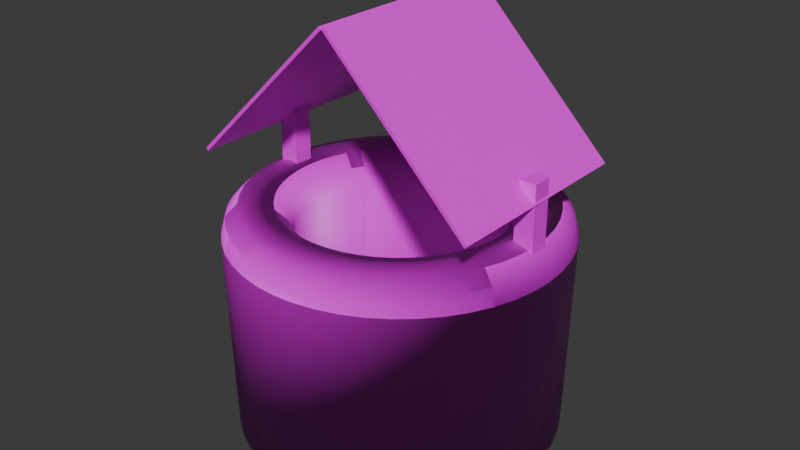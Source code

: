 # Source: well.blend  (saved by Blender 4.1.23; exported with 4.5.12 LTS)
import bpy
from mathutils import Matrix  # noqa: F401  (used for matrix-valued properties, if any)

bpy.ops.wm.read_factory_settings(use_empty=True)
scene = bpy.context.scene
scene.name = 'Scene'

# ---- collections
col_collection = bpy.data.collections.new('Collection'); scene.collection.children.link(col_collection)

# ---- images (referenced by path relative to the original .blend; pixels are not part of the script)
import os
ASSET_DIR = os.environ.get("B2B_ASSET_DIR", "")  # directory of the original .blend (textures are referenced by path, not embedded)
HERE = os.path.dirname(os.path.abspath(__file__))  # packed textures are extracted next to this script under _unpacked/

def load_image(name, relpath, width, height, colorspace="sRGB"):
    """Load a texture the original file referenced (path relative to the .blend, or extracted next to this script)."""
    p = next((c for c in (os.path.join(HERE, relpath), os.path.join(ASSET_DIR, relpath)) if relpath and os.path.exists(c)), "")
    if p:
        img = bpy.data.images.load(p, check_existing=True)
        img.name = name
    else:  # same state as the original file: an image datablock whose file is absent (Cycles renders it pink)
        img = bpy.data.images.new(name, width, height)
        img.source = "FILE"
        img.filepath = "//" + (relpath or name)
    img.colorspace_settings.name = colorspace
    return img
img_bricks091_1k_png_color_png = load_image('Bricks091_1K-PNG_Color.png', 'Bricks091_1K-PNG_Color.png', 1024, 1024, 'sRGB')
img_bricks091_1k_png_normalgl_png = load_image('Bricks091_1K-PNG_NormalGL.png', 'Bricks091_1K-PNG_NormalGL.png', 1024, 1024, 'sRGB')
img_concrete_0003_color_1k_jpg = load_image('concrete_0003_color_1k.jpg', 'concrete_0003_color_1k.jpg', 1024, 1024, 'sRGB')

# ---- materials (node trees are filled in below, after node groups)
mat_material_001 = bpy.data.materials.new('Material.001')
mat_material_001.use_transparent_shadow = False
mat_material_002 = bpy.data.materials.new('Material.002')
mat_material_002.use_transparent_shadow = False

# ---- material node trees
mat_material_001.use_nodes = True; mat_material_001.node_tree.nodes.clear()
_N = mat_material_001.node_tree.nodes; _L = mat_material_001.node_tree.links
n0 = _N.new('ShaderNodeBsdfPrincipled'); n0.name = 'Principled BSDF'; n0.location = (10, 300)
n1 = _N.new('ShaderNodeOutputMaterial'); n1.name = 'Material Output'; n1.location = (300, 300)
n2 = _N.new('ShaderNodeTexImage'); n2.name = 'Image Texture'; n2.location = (-290, 493)
n2.image = img_bricks091_1k_png_color_png
n3 = _N.new('ShaderNodeTexImage'); n3.name = 'Image Texture.001'; n3.location = (-506, 222)
n3.image = img_bricks091_1k_png_normalgl_png
n4 = _N.new('ShaderNodeNormalMap'); n4.name = 'Normal Map'; n4.location = (-192, 190)
_L.new(n0.outputs[0], n1.inputs[0])
_L.new(n2.outputs[0], n0.inputs[0])
_L.new(n3.outputs[0], n4.inputs[1])
_L.new(n4.outputs[0], n0.inputs[5])
n1.is_active_output = True
mat_material_002.use_nodes = True; mat_material_002.node_tree.nodes.clear()
_N = mat_material_002.node_tree.nodes; _L = mat_material_002.node_tree.links
n0 = _N.new('ShaderNodeBsdfPrincipled'); n0.name = 'Principled BSDF'; n0.location = (10, 300)
n1 = _N.new('ShaderNodeOutputMaterial'); n1.name = 'Material Output'; n1.location = (300, 300)
n2 = _N.new('ShaderNodeTexImage'); n2.name = 'Image Texture'; n2.location = (-277, 349)
n2.image = img_concrete_0003_color_1k_jpg
_L.new(n0.outputs[0], n1.inputs[0])
_L.new(n2.outputs[0], n0.inputs[0])
n1.is_active_output = True

# ---- world
world_world = bpy.data.worlds.new('World'); scene.world = world_world
world_world.use_nodes = True; world_world.node_tree.nodes.clear()
_N = world_world.node_tree.nodes; _L = world_world.node_tree.links
n0 = _N.new('ShaderNodeOutputWorld'); n0.name = 'World Output'; n0.location = (300, 300)
n1 = _N.new('ShaderNodeBackground'); n1.name = 'Background'; n1.location = (10, 300)
n1.inputs[0].default_value = (0.05088, 0.05088, 0.05088, 1.0)
_L.new(n1.outputs[0], n0.inputs[0])
n0.is_active_output = True
world_world.color = (0.05088, 0.05088, 0.05088)
world_world.use_sun_shadow = False
world_world.sun_shadow_jitter_overblur = 0.0

# ---- meshes
me_torus = bpy.data.meshes.new('Torus')
me_torus.from_pydata([(1.25, 0.0, 1.443), (1.217, 0.0, 1.568), (1.125, 0.0, 1.66), (1.0, 0.0, 1.693), (0.875, 0.0, 1.66), (0.7835, 0.0, 1.568), (0.75, 0.0, 1.443), (0.7835, 0.0, -0.07458), (0.875, 0.0, -0.07458), (1.0, 0.0, -0.07458), (1.125, 0.0, -0.07458), (1.217, 0.0, -0.07458), (1.239, 0.1632, 1.443), (1.206, 0.1588, 1.568), (1.115, 0.1468, 1.66), (0.9914, 0.1305, 1.693), (0.8675, 0.1142, 1.66), (0.7768, 0.1023, 1.568), (0.7436, 0.09789, 1.443), (0.7768, 0.1023, -0.07458), (0.8675, 0.1142, -0.07458), (0.9914, 0.1305, -0.07458), (1.115, 0.1468, -0.07458), (1.206, 0.1588, -0.07458), (1.207, 0.3235, 1.443), (1.175, 0.3149, 1.568), (1.087, 0.2912, 1.66), (0.9659, 0.2588, 1.693), (0.8452, 0.2265, 1.66), (0.7568, 0.2028, 1.568), (0.7244, 0.1941, 1.443), (0.7568, 0.2028, -0.07458), (0.8452, 0.2265, -0.07458), (0.9659, 0.2588, -0.07458), (1.087, 0.2912, -0.07458), (1.175, 0.3149, -0.07458), (1.155, 0.4784, 1.443), (1.124, 0.4655, 1.568), (1.039, 0.4305, 1.66), (0.9239, 0.3827, 1.693), (0.8084, 0.3348, 1.66), (0.7239, 0.2998, 1.568), (0.6929, 0.287, 1.443), (0.7239, 0.2998, -0.07458), (0.8084, 0.3348, -0.07458), (0.9239, 0.3827, -0.07458), (1.039, 0.4305, -0.07458), (1.124, 0.4655, -0.07458), (1.083, 0.625, 1.443), (1.054, 0.6083, 1.568), (0.9743, 0.5625, 1.66), (0.866, 0.5, 1.693), (0.7578, 0.4375, 1.66), (0.6785, 0.3917, 1.568), (0.6495, 0.375, 1.443), (0.6785, 0.3917, -0.07458), (0.7578, 0.4375, -0.07458), (0.866, 0.5, -0.07458), (0.9743, 0.5625, -0.07458), (1.054, 0.6083, -0.07458), (0.9917, 0.761, 1.443), (0.9651, 0.7406, 1.568), (0.8925, 0.6849, 1.66), (0.7934, 0.6088, 1.693), (0.6942, 0.5327, 1.66), (0.6216, 0.477, 1.568), (0.595, 0.4566, 1.443), (0.6216, 0.477, -0.07458), (0.6942, 0.5327, -0.07458), (0.7934, 0.6088, -0.07458), (0.8925, 0.6849, -0.07458), (0.9651, 0.7406, -0.07458), (0.8839, 0.8839, 1.443), (0.8602, 0.8602, 1.568), (0.7955, 0.7955, 1.66), (0.7071, 0.7071, 1.693), (0.6187, 0.6187, 1.66), (0.554, 0.554, 1.568), (0.5303, 0.5303, 1.443), (0.554, 0.554, -0.07458), (0.6187, 0.6187, -0.07458), (0.7071, 0.7071, -0.07458), (0.7955, 0.7955, -0.07458), (0.8602, 0.8602, -0.07458), (0.761, 0.9917, 1.443), (0.7406, 0.9651, 1.568), (0.6849, 0.8925, 1.66), (0.6088, 0.7934, 1.693), (0.5327, 0.6942, 1.66), (0.477, 0.6216, 1.568), (0.4566, 0.595, 1.443), (0.477, 0.6216, -0.07458), (0.5327, 0.6942, -0.07458), (0.6088, 0.7934, -0.07458), (0.6849, 0.8925, -0.07458), (0.7406, 0.9651, -0.07458), (0.625, 1.083, 1.443), (0.6083, 1.054, 1.568), (0.5625, 0.9743, 1.66), (0.5, 0.866, 1.693), (0.4375, 0.7578, 1.66), (0.3917, 0.6785, 1.568), (0.375, 0.6495, 1.443), (0.3917, 0.6785, -0.07458), (0.4375, 0.7578, -0.07458), (0.5, 0.866, -0.07458), (0.5625, 0.9743, -0.07458), (0.6083, 1.054, -0.07458), (0.4784, 1.155, 1.443), (0.4655, 1.124, 1.568), (0.4305, 1.039, 1.66), (0.3827, 0.9239, 1.693), (0.3348, 0.8084, 1.66), (0.2998, 0.7239, 1.568), (0.287, 0.6929, 1.443), (0.2998, 0.7239, -0.07458), (0.3348, 0.8084, -0.07458), (0.3827, 0.9239, -0.07458), (0.4305, 1.039, -0.07458), (0.4655, 1.124, -0.07458), (0.3235, 1.207, 1.443), (0.3149, 1.175, 1.568), (0.2912, 1.087, 1.66), (0.2588, 0.9659, 1.693), (0.2265, 0.8452, 1.66), (0.2028, 0.7568, 1.568), (0.1941, 0.7244, 1.443), (0.2028, 0.7568, -0.07458), (0.2265, 0.8452, -0.07458), (0.2588, 0.9659, -0.07458), (0.2912, 1.087, -0.07458), (0.3149, 1.175, -0.07458), (0.1632, 1.239, 1.443), (0.1588, 1.206, 1.568), (0.1468, 1.115, 1.66), (0.1305, 0.9914, 1.693), (0.1142, 0.8675, 1.66), (0.1023, 0.7768, 1.568), (0.09789, 0.7436, 1.443), (0.1023, 0.7768, -0.07458), (0.1142, 0.8675, -0.07458), (0.1305, 0.9914, -0.07458), (0.1468, 1.115, -0.07458), (0.1588, 1.206, -0.07458), (9.437e-08, 1.25, 1.443), (9.184e-08, 1.217, 1.568), (8.494e-08, 1.125, 1.66), (7.55e-08, 1.0, 1.693), (6.606e-08, 0.875, 1.66), (5.915e-08, 0.7835, 1.568), (5.662e-08, 0.75, 1.443), (5.915e-08, 0.7835, -0.07458), (6.606e-08, 0.875, -0.07458), (7.55e-08, 1.0, -0.07458), (8.494e-08, 1.125, -0.07458), (9.184e-08, 1.217, -0.07458), (-0.1632, 1.239, 1.443), (-0.1588, 1.206, 1.568), (-0.1468, 1.115, 1.66), (-0.1305, 0.9914, 1.693), (-0.1142, 0.8675, 1.66), (-0.1023, 0.7768, 1.568), (-0.09789, 0.7436, 1.443), (-0.1023, 0.7768, -0.07458), (-0.1142, 0.8675, -0.07458), (-0.1305, 0.9914, -0.07458), (-0.1468, 1.115, -0.07458), (-0.1588, 1.206, -0.07458), (-0.3235, 1.207, 1.443), (-0.3149, 1.175, 1.568), (-0.2912, 1.087, 1.66), (-0.2588, 0.9659, 1.693), (-0.2265, 0.8452, 1.66), (-0.2028, 0.7568, 1.568), (-0.1941, 0.7244, 1.443), (-0.2028, 0.7568, -0.07458), (-0.2265, 0.8452, -0.07458), (-0.2588, 0.9659, -0.07458), (-0.2912, 1.087, -0.07458), (-0.3149, 1.175, -0.07458), (-0.4784, 1.155, 1.443), (-0.4655, 1.124, 1.568), (-0.4305, 1.039, 1.66), (-0.3827, 0.9239, 1.693), (-0.3348, 0.8084, 1.66), (-0.2998, 0.7239, 1.568), (-0.287, 0.6929, 1.443), (-0.2998, 0.7239, -0.07458), (-0.3348, 0.8084, -0.07458), (-0.3827, 0.9239, -0.07458), (-0.4305, 1.039, -0.07458), (-0.4655, 1.124, -0.07458), (-0.625, 1.083, 1.443), (-0.6083, 1.054, 1.568), (-0.5625, 0.9743, 1.66), (-0.5, 0.866, 1.693), (-0.4375, 0.7578, 1.66), (-0.3917, 0.6785, 1.568), (-0.375, 0.6495, 1.443), (-0.3917, 0.6785, -0.07458), (-0.4375, 0.7578, -0.07458), (-0.5, 0.866, -0.07458), (-0.5625, 0.9743, -0.07458), (-0.6083, 1.054, -0.07458), (-0.761, 0.9917, 1.443), (-0.7406, 0.9651, 1.568), (-0.6849, 0.8925, 1.66), (-0.6088, 0.7934, 1.693), (-0.5327, 0.6942, 1.66), (-0.477, 0.6216, 1.568), (-0.4566, 0.595, 1.443), (-0.477, 0.6216, -0.07458), (-0.5327, 0.6942, -0.07458), (-0.6088, 0.7934, -0.07458), (-0.6849, 0.8925, -0.07458), (-0.7406, 0.9651, -0.07458), (-0.8839, 0.8839, 1.443), (-0.8602, 0.8602, 1.568), (-0.7955, 0.7955, 1.66), (-0.7071, 0.7071, 1.693), (-0.6187, 0.6187, 1.66), (-0.554, 0.554, 1.568), (-0.5303, 0.5303, 1.443), (-0.554, 0.554, -0.07458), (-0.6187, 0.6187, -0.07458), (-0.7071, 0.7071, -0.07458), (-0.7955, 0.7955, -0.07458), (-0.8602, 0.8602, -0.07458), (-0.9917, 0.761, 1.443), (-0.9651, 0.7406, 1.568), (-0.8925, 0.6849, 1.66), (-0.7934, 0.6088, 1.693), (-0.6942, 0.5327, 1.66), (-0.6216, 0.477, 1.568), (-0.595, 0.4566, 1.443), (-0.6216, 0.477, -0.07458), (-0.6942, 0.5327, -0.07458), (-0.7934, 0.6088, -0.07458), (-0.8925, 0.6849, -0.07458), (-0.9651, 0.7406, -0.07458), (-1.083, 0.625, 1.443), (-1.054, 0.6083, 1.568), (-0.9743, 0.5625, 1.66), (-0.866, 0.5, 1.693), (-0.7578, 0.4375, 1.66), (-0.6785, 0.3917, 1.568), (-0.6495, 0.375, 1.443), (-0.6785, 0.3917, -0.07458), (-0.7578, 0.4375, -0.07458), (-0.866, 0.5, -0.07458), (-0.9743, 0.5625, -0.07458), (-1.054, 0.6083, -0.07458), (-1.155, 0.4784, 1.443), (-1.124, 0.4655, 1.568), (-1.039, 0.4305, 1.66), (-0.9239, 0.3827, 1.693), (-0.8084, 0.3348, 1.66), (-0.7239, 0.2998, 1.568), (-0.6929, 0.287, 1.443), (-0.7239, 0.2998, -0.07458), (-0.8084, 0.3348, -0.07458), (-0.9239, 0.3827, -0.07458), (-1.039, 0.4305, -0.07458), (-1.124, 0.4655, -0.07458), (-1.207, 0.3235, 1.443), (-1.175, 0.3149, 1.568), (-1.087, 0.2912, 1.66), (-0.9659, 0.2588, 1.693), (-0.8452, 0.2265, 1.66), (-0.7568, 0.2028, 1.568), (-0.7244, 0.1941, 1.443), (-0.7568, 0.2028, -0.07458), (-0.8452, 0.2265, -0.07458), (-0.9659, 0.2588, -0.07458), (-1.087, 0.2912, -0.07458), (-1.175, 0.3149, -0.07458), (-1.239, 0.1632, 1.443), (-1.206, 0.1588, 1.568), (-1.115, 0.1468, 1.66), (-0.9914, 0.1305, 1.693), (-0.8675, 0.1142, 1.66), (-0.7768, 0.1023, 1.568), (-0.7436, 0.09789, 1.443), (-0.7768, 0.1023, -0.07458), (-0.8675, 0.1142, -0.07458), (-0.9914, 0.1305, -0.07458), (-1.115, 0.1468, -0.07458), (-1.206, 0.1588, -0.07458), (-1.25, 1.093e-07, 1.443), (-1.217, 1.064e-07, 1.568), (-1.125, 9.835e-08, 1.66), (-1.0, 8.742e-08, 1.693), (-0.875, 7.649e-08, 1.66), (-0.7835, 6.85e-08, 1.568), (-0.75, 6.557e-08, 1.443), (-0.7835, 6.85e-08, -0.07458), (-0.875, 7.649e-08, -0.07458), (-1.0, 8.742e-08, -0.07458), (-1.125, 9.835e-08, -0.07458), (-1.217, 1.064e-07, -0.07458), (-1.239, -0.1632, 1.443), (-1.206, -0.1588, 1.568), (-1.115, -0.1468, 1.66), (-0.9914, -0.1305, 1.693), (-0.8675, -0.1142, 1.66), (-0.7768, -0.1023, 1.568), (-0.7436, -0.09789, 1.443), (-0.7768, -0.1023, -0.07458), (-0.8675, -0.1142, -0.07458), (-0.9914, -0.1305, -0.07458), (-1.115, -0.1468, -0.07458), (-1.206, -0.1588, -0.07458), (-1.207, -0.3235, 1.443), (-1.175, -0.3149, 1.568), (-1.087, -0.2912, 1.66), (-0.9659, -0.2588, 1.693), (-0.8452, -0.2265, 1.66), (-0.7568, -0.2028, 1.568), (-0.7244, -0.1941, 1.443), (-0.7568, -0.2028, -0.07458), (-0.8452, -0.2265, -0.07458), (-0.9659, -0.2588, -0.07458), (-1.087, -0.2912, -0.07458), (-1.175, -0.3149, -0.07458), (-1.155, -0.4784, 1.443), (-1.124, -0.4655, 1.568), (-1.039, -0.4305, 1.66), (-0.9239, -0.3827, 1.693), (-0.8084, -0.3348, 1.66), (-0.7239, -0.2998, 1.568), (-0.6929, -0.287, 1.443), (-0.7239, -0.2998, -0.07458), (-0.8084, -0.3348, -0.07458), (-0.9239, -0.3827, -0.07458), (-1.039, -0.4305, -0.07458), (-1.124, -0.4655, -0.07458), (-1.083, -0.625, 1.443), (-1.054, -0.6083, 1.568), (-0.9743, -0.5625, 1.66), (-0.866, -0.5, 1.693), (-0.7578, -0.4375, 1.66), (-0.6785, -0.3917, 1.568), (-0.6495, -0.375, 1.443), (-0.6785, -0.3917, -0.07458), (-0.7578, -0.4375, -0.07458), (-0.866, -0.5, -0.07458), (-0.9743, -0.5625, -0.07458), (-1.054, -0.6083, -0.07458), (-0.9917, -0.761, 1.443), (-0.9651, -0.7406, 1.568), (-0.8925, -0.6849, 1.66), (-0.7934, -0.6088, 1.693), (-0.6942, -0.5327, 1.66), (-0.6216, -0.477, 1.568), (-0.595, -0.4566, 1.443), (-0.6216, -0.477, -0.07458), (-0.6942, -0.5327, -0.07458), (-0.7934, -0.6088, -0.07458), (-0.8925, -0.6849, -0.07458), (-0.9651, -0.7406, -0.07458), (-0.8839, -0.8839, 1.443), (-0.8602, -0.8602, 1.568), (-0.7955, -0.7955, 1.66), (-0.7071, -0.7071, 1.693), (-0.6187, -0.6187, 1.66), (-0.554, -0.554, 1.568), (-0.5303, -0.5303, 1.443), (-0.554, -0.554, -0.07458), (-0.6187, -0.6187, -0.07458), (-0.7071, -0.7071, -0.07458), (-0.7955, -0.7955, -0.07458), (-0.8602, -0.8602, -0.07458), (-0.761, -0.9917, 1.443), (-0.7406, -0.9651, 1.568), (-0.6849, -0.8925, 1.66), (-0.6088, -0.7934, 1.693), (-0.5327, -0.6942, 1.66), (-0.477, -0.6216, 1.568), (-0.4566, -0.595, 1.443), (-0.477, -0.6216, -0.07458), (-0.5327, -0.6942, -0.07458), (-0.6088, -0.7934, -0.07458), (-0.6849, -0.8925, -0.07458), (-0.7406, -0.9651, -0.07458), (-0.625, -1.083, 1.443), (-0.6083, -1.054, 1.568), (-0.5625, -0.9743, 1.66), (-0.5, -0.866, 1.693), (-0.4375, -0.7578, 1.66), (-0.3917, -0.6785, 1.568), (-0.375, -0.6495, 1.443), (-0.3917, -0.6785, -0.07458), (-0.4375, -0.7578, -0.07458), (-0.5, -0.866, -0.07458), (-0.5625, -0.9743, -0.07458), (-0.6083, -1.054, -0.07458), (-0.4784, -1.155, 1.443), (-0.4655, -1.124, 1.568), (-0.4305, -1.039, 1.66), (-0.3827, -0.9239, 1.693), (-0.3348, -0.8084, 1.66), (-0.2998, -0.7239, 1.568), (-0.287, -0.6929, 1.443), (-0.2998, -0.7239, -0.07458), (-0.3348, -0.8084, -0.07458), (-0.3827, -0.9239, -0.07458), (-0.4305, -1.039, -0.07458), (-0.4655, -1.124, -0.07458), (-0.3235, -1.207, 1.443), (-0.3149, -1.175, 1.568), (-0.2912, -1.087, 1.66), (-0.2588, -0.9659, 1.693), (-0.2265, -0.8452, 1.66), (-0.2028, -0.7568, 1.568), (-0.1941, -0.7244, 1.443), (-0.2028, -0.7568, -0.07458), (-0.2265, -0.8452, -0.07458), (-0.2588, -0.9659, -0.07458), (-0.2912, -1.087, -0.07458), (-0.3149, -1.175, -0.07458), (-0.1632, -1.239, 1.443), (-0.1588, -1.206, 1.568), (-0.1468, -1.115, 1.66), (-0.1305, -0.9914, 1.693), (-0.1142, -0.8675, 1.66), (-0.1023, -0.7768, 1.568), (-0.0979, -0.7436, 1.443), (-0.1023, -0.7768, -0.07458), (-0.1142, -0.8675, -0.07458), (-0.1305, -0.9914, -0.07458), (-0.1468, -1.115, -0.07458), (-0.1588, -1.206, -0.07458), (9.437e-08, -1.25, 1.443), (9.184e-08, -1.217, 1.568), (8.494e-08, -1.125, 1.66), (7.55e-08, -1.0, 1.693), (6.606e-08, -0.875, 1.66), (5.915e-08, -0.7835, 1.568), (5.662e-08, -0.75, 1.443), (5.915e-08, -0.7835, -0.07458), (6.606e-08, -0.875, -0.07458), (7.55e-08, -1.0, -0.07458), (8.494e-08, -1.125, -0.07458), (9.184e-08, -1.217, -0.07458), (0.1632, -1.239, 1.443), (0.1588, -1.206, 1.568), (0.1468, -1.115, 1.66), (0.1305, -0.9914, 1.693), (0.1142, -0.8675, 1.66), (0.1023, -0.7768, 1.568), (0.09789, -0.7436, 1.443), (0.1023, -0.7768, -0.07458), (0.1142, -0.8675, -0.07458), (0.1305, -0.9914, -0.07458), (0.1468, -1.115, -0.07458), (0.1588, -1.206, -0.07458), (0.3235, -1.207, 1.443), (0.3149, -1.175, 1.568), (0.2912, -1.087, 1.66), (0.2588, -0.9659, 1.693), (0.2265, -0.8452, 1.66), (0.2028, -0.7568, 1.568), (0.1941, -0.7244, 1.443), (0.2028, -0.7568, -0.07458), (0.2265, -0.8452, -0.07458), (0.2588, -0.9659, -0.07458), (0.2912, -1.087, -0.07458), (0.3149, -1.175, -0.07458), (0.4784, -1.155, 1.443), (0.4655, -1.124, 1.568), (0.4305, -1.039, 1.66), (0.3827, -0.9239, 1.693), (0.3348, -0.8084, 1.66), (0.2998, -0.7239, 1.568), (0.287, -0.6929, 1.443), (0.2998, -0.7239, -0.07458), (0.3348, -0.8084, -0.07458), (0.3827, -0.9239, -0.07458), (0.4305, -1.039, -0.07458), (0.4655, -1.124, -0.07458), (0.625, -1.083, 1.443), (0.6083, -1.054, 1.568), (0.5625, -0.9743, 1.66), (0.5, -0.866, 1.693), (0.4375, -0.7578, 1.66), (0.3917, -0.6785, 1.568), (0.375, -0.6495, 1.443), (0.3917, -0.6785, -0.07458), (0.4375, -0.7578, -0.07458), (0.5, -0.866, -0.07458), (0.5625, -0.9743, -0.07458), (0.6083, -1.054, -0.07458), (0.761, -0.9917, 1.443), (0.7406, -0.9651, 1.568), (0.6849, -0.8925, 1.66), (0.6088, -0.7934, 1.693), (0.5327, -0.6942, 1.66), (0.477, -0.6216, 1.568), (0.4566, -0.595, 1.443), (0.477, -0.6216, -0.07458), (0.5327, -0.6942, -0.07458), (0.6088, -0.7934, -0.07458), (0.6849, -0.8925, -0.07458), (0.7406, -0.9651, -0.07458), (0.8839, -0.8839, 1.443), (0.8602, -0.8602, 1.568), (0.7955, -0.7955, 1.66), (0.7071, -0.7071, 1.693), (0.6187, -0.6187, 1.66), (0.554, -0.554, 1.568), (0.5303, -0.5303, 1.443), (0.554, -0.554, -0.07458), (0.6187, -0.6187, -0.07458), (0.7071, -0.7071, -0.07458), (0.7955, -0.7955, -0.07458), (0.8602, -0.8602, -0.07458), (0.9917, -0.761, 1.443), (0.9651, -0.7406, 1.568), (0.8925, -0.6849, 1.66), (0.7934, -0.6088, 1.693), (0.6942, -0.5327, 1.66), (0.6216, -0.477, 1.568), (0.595, -0.4566, 1.443), (0.6216, -0.477, -0.07458), (0.6942, -0.5327, -0.07458), (0.7934, -0.6088, -0.07458), (0.8925, -0.6849, -0.07458), (0.9651, -0.7406, -0.07458), (1.083, -0.625, 1.443), (1.054, -0.6083, 1.568), (0.9743, -0.5625, 1.66), (0.866, -0.5, 1.693), (0.7578, -0.4375, 1.66), (0.6785, -0.3917, 1.568), (0.6495, -0.375, 1.443), (0.6785, -0.3917, -0.07458), (0.7578, -0.4375, -0.07458), (0.866, -0.5, -0.07458), (0.9743, -0.5625, -0.07458), (1.054, -0.6083, -0.07458), (1.155, -0.4784, 1.443), (1.124, -0.4655, 1.568), (1.039, -0.4305, 1.66), (0.9239, -0.3827, 1.693), (0.8084, -0.3348, 1.66), (0.7239, -0.2998, 1.568), (0.6929, -0.287, 1.443), (0.7239, -0.2998, -0.07458), (0.8084, -0.3348, -0.07458), (0.9239, -0.3827, -0.07458), (1.039, -0.4305, -0.07458), (1.124, -0.4655, -0.07458), (1.207, -0.3235, 1.443), (1.175, -0.3149, 1.568), (1.087, -0.2912, 1.66), (0.9659, -0.2588, 1.693), (0.8452, -0.2265, 1.66), (0.7568, -0.2028, 1.568), (0.7244, -0.1941, 1.443), (0.7568, -0.2028, -0.07458), (0.8452, -0.2265, -0.07458), (0.9659, -0.2588, -0.07458), (1.087, -0.2912, -0.07458), (1.175, -0.3149, -0.07458), (1.239, -0.1632, 1.443), (1.206, -0.1588, 1.568), (1.115, -0.1468, 1.66), (0.9914, -0.1305, 1.693), (0.8675, -0.1142, 1.66), (0.7768, -0.1023, 1.568), (0.7436, -0.09789, 1.443), (0.7768, -0.1023, -0.07458), (0.8675, -0.1142, -0.07458), (0.9914, -0.1305, -0.07458), (1.115, -0.1468, -0.07458), (1.206, -0.1588, -0.07458), (1.052e-09, 1.131, 0.3324), (-0.2206, 1.109, 0.3324), (-0.4327, 1.045, 0.3324), (-0.6282, 0.9402, 0.3324), (-0.7996, 0.7996, 0.3324), (-0.9402, 0.6282, 0.3324), (-1.045, 0.4327, 0.3324), (-1.109, 0.2206, 0.3324), (-1.131, -3.156e-09, 0.3324), (-1.109, -0.2206, 0.3324), (-1.045, -0.4327, 0.3324), (-0.9402, -0.6282, 0.3324), (-0.7996, -0.7996, 0.3324), (-0.6282, -0.9402, 0.3324), (-0.4327, -1.045, 0.3324), (-0.2206, -1.109, 0.3324), (1.052e-09, -1.131, 0.3324), (0.2206, -1.109, 0.3324), (0.4327, -1.045, 0.3324), (0.6282, -0.9402, 0.3324), (0.7996, -0.7996, 0.3324), (0.9402, -0.6282, 0.3324), (1.045, -0.4327, 0.3324), (1.109, -0.2206, 0.3324), (1.131, -3.156e-09, 0.3324), (1.109, 0.2206, 0.3324), (1.045, 0.4327, 0.3324), (0.9402, 0.6282, 0.3324), (0.7996, 0.7996, 0.3324), (0.6282, 0.9402, 0.3324), (0.4327, 1.045, 0.3324), (0.2206, 1.109, 0.3324)], [], [(0, 12, 13, 1), (1, 13, 14, 2), (2, 14, 15, 3), (3, 15, 16, 4), (4, 16, 17, 5), (5, 17, 18, 6), (6, 18, 19, 7), (7, 19, 20, 8), (8, 20, 21, 9), (9, 21, 22, 10), (10, 22, 23, 11), (11, 23, 12, 0), (12, 24, 25, 13), (13, 25, 26, 14), (14, 26, 27, 15), (15, 27, 28, 16), (16, 28, 29, 17), (17, 29, 30, 18), (18, 30, 31, 19), (19, 31, 32, 20), (20, 32, 33, 21), (21, 33, 34, 22), (22, 34, 35, 23), (23, 35, 24, 12), (24, 36, 37, 25), (25, 37, 38, 26), (26, 38, 39, 27), (27, 39, 40, 28), (28, 40, 41, 29), (29, 41, 42, 30), (30, 42, 43, 31), (31, 43, 44, 32), (32, 44, 45, 33), (33, 45, 46, 34), (34, 46, 47, 35), (35, 47, 36, 24), (36, 48, 49, 37), (37, 49, 50, 38), (38, 50, 51, 39), (39, 51, 52, 40), (40, 52, 53, 41), (41, 53, 54, 42), (42, 54, 55, 43), (43, 55, 56, 44), (44, 56, 57, 45), (45, 57, 58, 46), (46, 58, 59, 47), (47, 59, 48, 36), (48, 60, 61, 49), (49, 61, 62, 50), (50, 62, 63, 51), (51, 63, 64, 52), (52, 64, 65, 53), (53, 65, 66, 54), (54, 66, 67, 55), (55, 67, 68, 56), (56, 68, 69, 57), (57, 69, 70, 58), (58, 70, 71, 59), (59, 71, 60, 48), (60, 72, 73, 61), (61, 73, 74, 62), (62, 74, 75, 63), (63, 75, 76, 64), (64, 76, 77, 65), (65, 77, 78, 66), (66, 78, 79, 67), (67, 79, 80, 68), (68, 80, 81, 69), (69, 81, 82, 70), (70, 82, 83, 71), (71, 83, 72, 60), (72, 84, 85, 73), (73, 85, 86, 74), (74, 86, 87, 75), (75, 87, 88, 76), (76, 88, 89, 77), (77, 89, 90, 78), (78, 90, 91, 79), (79, 91, 92, 80), (80, 92, 93, 81), (81, 93, 94, 82), (82, 94, 95, 83), (83, 95, 84, 72), (84, 96, 97, 85), (85, 97, 98, 86), (86, 98, 99, 87), (87, 99, 100, 88), (88, 100, 101, 89), (89, 101, 102, 90), (90, 102, 103, 91), (91, 103, 104, 92), (92, 104, 105, 93), (93, 105, 106, 94), (94, 106, 107, 95), (95, 107, 96, 84), (96, 108, 109, 97), (97, 109, 110, 98), (98, 110, 111, 99), (99, 111, 112, 100), (100, 112, 113, 101), (101, 113, 114, 102), (102, 114, 115, 103), (103, 115, 116, 104), (104, 116, 117, 105), (105, 117, 118, 106), (106, 118, 119, 107), (107, 119, 108, 96), (108, 120, 121, 109), (109, 121, 122, 110), (110, 122, 123, 111), (111, 123, 124, 112), (112, 124, 125, 113), (113, 125, 126, 114), (114, 126, 127, 115), (115, 127, 128, 116), (116, 128, 129, 117), (117, 129, 130, 118), (118, 130, 131, 119), (119, 131, 120, 108), (120, 132, 133, 121), (121, 133, 134, 122), (122, 134, 135, 123), (123, 135, 136, 124), (124, 136, 137, 125), (125, 137, 138, 126), (126, 138, 139, 127), (127, 139, 140, 128), (128, 140, 141, 129), (129, 141, 142, 130), (130, 142, 143, 131), (131, 143, 132, 120), (132, 144, 145, 133), (133, 145, 146, 134), (134, 146, 147, 135), (135, 147, 148, 136), (136, 148, 149, 137), (137, 149, 150, 138), (138, 150, 151, 139), (139, 151, 152, 140), (140, 152, 153, 141), (141, 153, 154, 142), (142, 154, 155, 143), (143, 155, 144, 132), (144, 156, 157, 145), (145, 157, 158, 146), (146, 158, 159, 147), (147, 159, 160, 148), (148, 160, 161, 149), (149, 161, 162, 150), (150, 162, 163, 151), (151, 163, 164, 152), (152, 164, 165, 153), (153, 165, 166, 154), (154, 166, 167, 155), (155, 167, 156, 144), (156, 168, 169, 157), (157, 169, 170, 158), (158, 170, 171, 159), (159, 171, 172, 160), (160, 172, 173, 161), (161, 173, 174, 162), (162, 174, 175, 163), (163, 175, 176, 164), (164, 176, 177, 165), (165, 177, 178, 166), (166, 178, 179, 167), (167, 179, 168, 156), (168, 180, 181, 169), (169, 181, 182, 170), (170, 182, 183, 171), (171, 183, 184, 172), (172, 184, 185, 173), (173, 185, 186, 174), (174, 186, 187, 175), (175, 187, 188, 176), (176, 188, 189, 177), (177, 189, 190, 178), (178, 190, 191, 179), (179, 191, 180, 168), (180, 192, 193, 181), (181, 193, 194, 182), (182, 194, 195, 183), (183, 195, 196, 184), (184, 196, 197, 185), (185, 197, 198, 186), (186, 198, 199, 187), (187, 199, 200, 188), (188, 200, 201, 189), (189, 201, 202, 190), (190, 202, 203, 191), (191, 203, 192, 180), (192, 204, 205, 193), (193, 205, 206, 194), (194, 206, 207, 195), (195, 207, 208, 196), (196, 208, 209, 197), (197, 209, 210, 198), (198, 210, 211, 199), (199, 211, 212, 200), (200, 212, 213, 201), (201, 213, 214, 202), (202, 214, 215, 203), (203, 215, 204, 192), (204, 216, 217, 205), (205, 217, 218, 206), (206, 218, 219, 207), (207, 219, 220, 208), (208, 220, 221, 209), (209, 221, 222, 210), (210, 222, 223, 211), (211, 223, 224, 212), (212, 224, 225, 213), (213, 225, 226, 214), (214, 226, 227, 215), (215, 227, 216, 204), (216, 228, 229, 217), (217, 229, 230, 218), (218, 230, 231, 219), (219, 231, 232, 220), (220, 232, 233, 221), (221, 233, 234, 222), (222, 234, 235, 223), (223, 235, 236, 224), (224, 236, 237, 225), (225, 237, 238, 226), (226, 238, 239, 227), (227, 239, 228, 216), (228, 240, 241, 229), (229, 241, 242, 230), (230, 242, 243, 231), (231, 243, 244, 232), (232, 244, 245, 233), (233, 245, 246, 234), (234, 246, 247, 235), (235, 247, 248, 236), (236, 248, 249, 237), (237, 249, 250, 238), (238, 250, 251, 239), (239, 251, 240, 228), (240, 252, 253, 241), (241, 253, 254, 242), (242, 254, 255, 243), (243, 255, 256, 244), (244, 256, 257, 245), (245, 257, 258, 246), (246, 258, 259, 247), (247, 259, 260, 248), (248, 260, 261, 249), (249, 261, 262, 250), (250, 262, 263, 251), (251, 263, 252, 240), (252, 264, 265, 253), (253, 265, 266, 254), (254, 266, 267, 255), (255, 267, 268, 256), (256, 268, 269, 257), (257, 269, 270, 258), (258, 270, 271, 259), (259, 271, 272, 260), (260, 272, 273, 261), (261, 273, 274, 262), (262, 274, 275, 263), (263, 275, 264, 252), (264, 276, 277, 265), (265, 277, 278, 266), (266, 278, 279, 267), (267, 279, 280, 268), (268, 280, 281, 269), (269, 281, 282, 270), (270, 282, 283, 271), (271, 283, 284, 272), (272, 284, 285, 273), (273, 285, 286, 274), (274, 286, 287, 275), (275, 287, 276, 264), (276, 288, 289, 277), (277, 289, 290, 278), (278, 290, 291, 279), (279, 291, 292, 280), (280, 292, 293, 281), (281, 293, 294, 282), (282, 294, 295, 283), (283, 295, 296, 284), (284, 296, 297, 285), (285, 297, 298, 286), (286, 298, 299, 287), (287, 299, 288, 276), (288, 300, 301, 289), (289, 301, 302, 290), (290, 302, 303, 291), (291, 303, 304, 292), (292, 304, 305, 293), (293, 305, 306, 294), (294, 306, 307, 295), (295, 307, 308, 296), (296, 308, 309, 297), (297, 309, 310, 298), (298, 310, 311, 299), (299, 311, 300, 288), (300, 312, 313, 301), (301, 313, 314, 302), (302, 314, 315, 303), (303, 315, 316, 304), (304, 316, 317, 305), (305, 317, 318, 306), (306, 318, 319, 307), (307, 319, 320, 308), (308, 320, 321, 309), (309, 321, 322, 310), (310, 322, 323, 311), (311, 323, 312, 300), (312, 324, 325, 313), (313, 325, 326, 314), (314, 326, 327, 315), (315, 327, 328, 316), (316, 328, 329, 317), (317, 329, 330, 318), (318, 330, 331, 319), (319, 331, 332, 320), (320, 332, 333, 321), (321, 333, 334, 322), (322, 334, 335, 323), (323, 335, 324, 312), (324, 336, 337, 325), (325, 337, 338, 326), (326, 338, 339, 327), (327, 339, 340, 328), (328, 340, 341, 329), (329, 341, 342, 330), (330, 342, 343, 331), (331, 343, 344, 332), (332, 344, 345, 333), (333, 345, 346, 334), (334, 346, 347, 335), (335, 347, 336, 324), (336, 348, 349, 337), (337, 349, 350, 338), (338, 350, 351, 339), (339, 351, 352, 340), (340, 352, 353, 341), (341, 353, 354, 342), (342, 354, 355, 343), (343, 355, 356, 344), (344, 356, 357, 345), (345, 357, 358, 346), (346, 358, 359, 347), (347, 359, 348, 336), (348, 360, 361, 349), (349, 361, 362, 350), (350, 362, 363, 351), (351, 363, 364, 352), (352, 364, 365, 353), (353, 365, 366, 354), (354, 366, 367, 355), (355, 367, 368, 356), (356, 368, 369, 357), (357, 369, 370, 358), (358, 370, 371, 359), (359, 371, 360, 348), (360, 372, 373, 361), (361, 373, 374, 362), (362, 374, 375, 363), (363, 375, 376, 364), (364, 376, 377, 365), (365, 377, 378, 366), (366, 378, 379, 367), (367, 379, 380, 368), (368, 380, 381, 369), (369, 381, 382, 370), (370, 382, 383, 371), (371, 383, 372, 360), (372, 384, 385, 373), (373, 385, 386, 374), (374, 386, 387, 375), (375, 387, 388, 376), (376, 388, 389, 377), (377, 389, 390, 378), (378, 390, 391, 379), (379, 391, 392, 380), (380, 392, 393, 381), (381, 393, 394, 382), (382, 394, 395, 383), (383, 395, 384, 372), (384, 396, 397, 385), (385, 397, 398, 386), (386, 398, 399, 387), (387, 399, 400, 388), (388, 400, 401, 389), (389, 401, 402, 390), (390, 402, 403, 391), (391, 403, 404, 392), (392, 404, 405, 393), (393, 405, 406, 394), (394, 406, 407, 395), (395, 407, 396, 384), (396, 408, 409, 397), (397, 409, 410, 398), (398, 410, 411, 399), (399, 411, 412, 400), (400, 412, 413, 401), (401, 413, 414, 402), (402, 414, 415, 403), (403, 415, 416, 404), (404, 416, 417, 405), (405, 417, 418, 406), (406, 418, 419, 407), (407, 419, 408, 396), (408, 420, 421, 409), (409, 421, 422, 410), (410, 422, 423, 411), (411, 423, 424, 412), (412, 424, 425, 413), (413, 425, 426, 414), (414, 426, 427, 415), (415, 427, 428, 416), (416, 428, 429, 417), (417, 429, 430, 418), (418, 430, 431, 419), (419, 431, 420, 408), (420, 432, 433, 421), (421, 433, 434, 422), (422, 434, 435, 423), (423, 435, 436, 424), (424, 436, 437, 425), (425, 437, 438, 426), (426, 438, 439, 427), (427, 439, 440, 428), (428, 440, 441, 429), (429, 441, 442, 430), (430, 442, 443, 431), (431, 443, 432, 420), (432, 444, 445, 433), (433, 445, 446, 434), (434, 446, 447, 435), (435, 447, 448, 436), (436, 448, 449, 437), (437, 449, 450, 438), (438, 450, 451, 439), (439, 451, 452, 440), (440, 452, 453, 441), (441, 453, 454, 442), (442, 454, 455, 443), (443, 455, 444, 432), (444, 456, 457, 445), (445, 457, 458, 446), (446, 458, 459, 447), (447, 459, 460, 448), (448, 460, 461, 449), (449, 461, 462, 450), (450, 462, 463, 451), (451, 463, 464, 452), (452, 464, 465, 453), (453, 465, 466, 454), (454, 466, 467, 455), (455, 467, 456, 444), (456, 468, 469, 457), (457, 469, 470, 458), (458, 470, 471, 459), (459, 471, 472, 460), (460, 472, 473, 461), (461, 473, 474, 462), (462, 474, 475, 463), (463, 475, 476, 464), (464, 476, 477, 465), (465, 477, 478, 466), (466, 478, 479, 467), (467, 479, 468, 456), (468, 480, 481, 469), (469, 481, 482, 470), (470, 482, 483, 471), (471, 483, 484, 472), (472, 484, 485, 473), (473, 485, 486, 474), (474, 486, 487, 475), (475, 487, 488, 476), (476, 488, 489, 477), (477, 489, 490, 478), (478, 490, 491, 479), (479, 491, 480, 468), (480, 492, 493, 481), (481, 493, 494, 482), (482, 494, 495, 483), (483, 495, 496, 484), (484, 496, 497, 485), (485, 497, 498, 486), (486, 498, 499, 487), (487, 499, 500, 488), (488, 500, 501, 489), (489, 501, 502, 490), (490, 502, 503, 491), (491, 503, 492, 480), (492, 504, 505, 493), (493, 505, 506, 494), (494, 506, 507, 495), (495, 507, 508, 496), (496, 508, 509, 497), (497, 509, 510, 498), (498, 510, 511, 499), (499, 511, 512, 500), (500, 512, 513, 501), (501, 513, 514, 502), (502, 514, 515, 503), (503, 515, 504, 492), (504, 516, 517, 505), (505, 517, 518, 506), (506, 518, 519, 507), (507, 519, 520, 508), (508, 520, 521, 509), (509, 521, 522, 510), (510, 522, 523, 511), (511, 523, 524, 512), (512, 524, 525, 513), (513, 525, 526, 514), (514, 526, 527, 515), (515, 527, 516, 504), (516, 528, 529, 517), (517, 529, 530, 518), (518, 530, 531, 519), (519, 531, 532, 520), (520, 532, 533, 521), (521, 533, 534, 522), (522, 534, 535, 523), (523, 535, 536, 524), (524, 536, 537, 525), (525, 537, 538, 526), (526, 538, 539, 527), (527, 539, 528, 516), (528, 540, 541, 529), (529, 541, 542, 530), (530, 542, 543, 531), (531, 543, 544, 532), (532, 544, 545, 533), (533, 545, 546, 534), (534, 546, 547, 535), (535, 547, 548, 536), (536, 548, 549, 537), (537, 549, 550, 538), (538, 550, 551, 539), (539, 551, 540, 528), (540, 552, 553, 541), (541, 553, 554, 542), (542, 554, 555, 543), (543, 555, 556, 544), (544, 556, 557, 545), (545, 557, 558, 546), (546, 558, 559, 547), (547, 559, 560, 548), (548, 560, 561, 549), (549, 561, 562, 550), (550, 562, 563, 551), (551, 563, 552, 540), (552, 564, 565, 553), (553, 565, 566, 554), (554, 566, 567, 555), (555, 567, 568, 556), (556, 568, 569, 557), (557, 569, 570, 558), (558, 570, 571, 559), (559, 571, 572, 560), (560, 572, 573, 561), (561, 573, 574, 562), (562, 574, 575, 563), (563, 575, 564, 552), (564, 0, 1, 565), (565, 1, 2, 566), (566, 2, 3, 567), (567, 3, 4, 568), (568, 4, 5, 569), (569, 5, 6, 570), (570, 6, 7, 571), (571, 7, 8, 572), (572, 8, 9, 573), (573, 9, 10, 574), (574, 10, 11, 575), (575, 11, 0, 564), (577, 578, 579, 580, 581, 582, 583, 584, 585, 586, 587, 588, 589, 590, 591, 592, 593, 594, 595, 596, 597, 598, 599, 600, 601, 602, 603, 604, 605, 606, 607, 576)])
me_torus.polygons.foreach_set('use_smooth', [1, 1, 1, 1, 1, 1, 1, 1, 1, 1, 1, 1, 1, 1, 1, 1, 1, 1, 1, 1, 1, 1, 1, 1, 1, 1, 1, 1, 1, 1, 1, 1, 1, 1, 1, 1, 1, 1, 1, 1, 1, 1, 1, 1, 1, 1, 1, 1, 1, 1, 1, 1, 1, 1, 1, 1, 1, 1, 1, 1, 1, 1, 1, 1, 1, 1, 1, 1, 1, 1, 1, 1, 1, 1, 1, 1, 1, 1, 1, 1, 1, 1, 1, 1, 1, 1, 1, 1, 1, 1, 1, 1, 1, 1, 1, 1, 1, 1, 1, 1, 1, 1, 1, 1, 1, 1, 1, 1, 1, 1, 1, 1, 1, 1, 1, 1, 1, 1, 1, 1, 1, 1, 1, 1, 1, 1, 1, 1, 1, 1, 1, 1, 1, 1, 1, 1, 1, 1, 1, 1, 1, 1, 1, 1, 1, 1, 1, 1, 1, 1, 1, 1, 1, 1, 1, 1, 1, 1, 1, 1, 1, 1, 1, 1, 1, 1, 1, 1, 1, 1, 1, 1, 1, 1, 1, 1, 1, 1, 1, 1, 1, 1, 1, 1, 1, 1, 1, 1, 1, 1, 1, 1, 1, 1, 1, 1, 1, 1, 1, 1, 1, 1, 1, 1, 1, 1, 1, 1, 1, 1, 1, 1, 1, 1, 1, 1, 1, 1, 1, 1, 1, 1, 1, 1, 1, 1, 1, 1, 1, 1, 1, 1, 1, 1, 1, 1, 1, 1, 1, 1, 1, 1, 1, 1, 1, 1, 1, 1, 1, 1, 1, 1, 1, 1, 1, 1, 1, 1, 1, 1, 1, 1, 1, 1, 1, 1, 1, 1, 1, 1, 1, 1, 1, 1, 1, 1, 1, 1, 1, 1, 1, 1, 1, 1, 1, 1, 1, 1, 1, 1, 1, 1, 1, 1, 1, 1, 1, 1, 1, 1, 1, 1, 1, 1, 1, 1, 1, 1, 1, 1, 1, 1, 1, 1, 1, 1, 1, 1, 1, 1, 1, 1, 1, 1, 1, 1, 1, 1, 1, 1, 1, 1, 1, 1, 1, 1, 1, 1, 1, 1, 1, 1, 1, 1, 1, 1, 1, 1, 1, 1, 1, 1, 1, 1, 1, 1, 1, 1, 1, 1, 1, 1, 1, 1, 1, 1, 1, 1, 1, 1, 1, 1, 1, 1, 1, 1, 1, 1, 1, 1, 1, 1, 1, 1, 1, 1, 1, 1, 1, 1, 1, 1, 1, 1, 1, 1, 1, 1, 1, 1, 1, 1, 1, 1, 1, 1, 1, 1, 1, 1, 1, 1, 1, 1, 1, 1, 1, 1, 1, 1, 1, 1, 1, 1, 1, 1, 1, 1, 1, 1, 1, 1, 1, 1, 1, 1, 1, 1, 1, 1, 1, 1, 1, 1, 1, 1, 1, 1, 1, 1, 1, 1, 1, 1, 1, 1, 1, 1, 1, 1, 1, 1, 1, 1, 1, 1, 1, 1, 1, 1, 1, 1, 1, 1, 1, 1, 1, 1, 1, 1, 1, 1, 1, 1, 1, 1, 1, 1, 1, 1, 1, 1, 1, 1, 1, 1, 1, 1, 1, 1, 1, 1, 1, 1, 1, 1, 1, 1, 1, 1, 1, 1, 1, 1, 1, 1, 1, 1, 1, 1, 1, 1, 1, 1, 1, 1, 1, 1, 1, 1, 1, 1, 1, 1, 1, 1, 1, 1, 1, 1, 1, 1, 1, 1, 1, 1, 1, 1, 1, 1, 1, 1, 1, 1, 1, 1, 1, 1, 1, 1, 1, 1, 1, 1, 1, 1, 1, 1, 1, 1, 1, 1, 1, 1, 1, 1, 0])
_uv = me_torus.uv_layers.new(name='UVMap')
_uv.uv.foreach_set('vector', [2.58, 0.9061, 2.584, 1.033, 2.481, 1.038, 2.477, 0.9137, 2.477, 0.9137, 2.481, 1.038, 2.396, 1.051, 2.393, 0.9366, 1.039, -1.253, 1.155, -1.276, 1.166, -1.179, 1.063, -1.158, 1.063, -1.158, 1.166, -1.179, 1.182, -1.078, 1.091, -1.059, 1.508, 0.5713, 1.597, 0.5675, 1.612, 0.6516, 1.532, 0.655, 1.532, 0.655, 1.612, 0.6516, 1.617, 0.7552, 1.541, 0.7584, 1.541, 0.7584, 1.617, 0.7552, 1.612, 1.958, 1.532, 1.962, -0.6492, 0.3226, -0.5666, 0.3226, -0.5618, 0.3962, -0.654, 0.3962, -0.654, 0.3962, -0.5618, 0.3962, -0.5552, 0.4966, -0.6606, 0.4966, -0.6606, 0.4966, -0.5552, 0.4966, -0.5487, 0.5971, -0.6672, 0.5971, -0.6672, 0.5971, -0.5487, 0.5971, -0.5438, 0.6706, -0.672, 0.6706, -0.5227, 0.0, -0.4179, 0.0, -0.4309, 1.0, -0.5386, 1.0, 2.584, 1.033, 2.586, 1.164, 2.482, 1.165, 2.481, 1.038, 2.481, 1.038, 2.482, 1.165, 2.398, 1.169, 2.396, 1.051, 1.155, -1.276, 1.273, -1.285, 1.271, -1.187, 1.166, -1.179, 1.166, -1.179, 1.271, -1.187, 1.273, -1.084, 1.182, -1.078, 1.597, 0.5675, 1.689, 0.5656, 1.693, 0.6499, 1.612, 0.6516, 1.612, 0.6516, 1.693, 0.6499, 1.695, 0.7536, 1.617, 0.7552, 1.617, 0.7552, 1.695, 0.7536, 1.693, 1.957, 1.612, 1.958, -0.5666, 0.3226, -0.4848, 0.3118, -0.4704, 0.3841, -0.5618, 0.3962, -0.5618, 0.3962, -0.4704, 0.3841, -0.4508, 0.4829, -0.5552, 0.4966, -0.5552, 0.4966, -0.4508, 0.4829, -0.4311, 0.5816, -0.5487, 0.5971, -0.5487, 0.5971, -0.4311, 0.5816, -0.4168, 0.6539, -0.5438, 0.6706, -0.4179, 0.0, -0.313, 0.0, -0.3231, 1.0, -0.4309, 1.0, 2.586, 1.164, 2.584, 1.296, 2.481, 1.293, 2.482, 1.165, 2.482, 1.165, 2.481, 1.293, 2.396, 1.287, 2.398, 1.169, 1.273, -1.285, 1.391, -1.278, 1.376, -1.181, 1.271, -1.187, 1.271, -1.187, 1.376, -1.181, 1.365, -1.079, 1.273, -1.084, 1.689, 0.5656, 1.781, 0.5656, 1.776, 0.6499, 1.693, 0.6499, 1.693, 0.6499, 1.776, 0.6499, 1.774, 0.7536, 1.695, 0.7536, 1.695, 0.7536, 1.774, 0.7536, 1.776, 1.957, 1.693, 1.957, -0.4848, 0.3118, -0.4051, 0.2905, -0.3814, 0.3603, -0.4704, 0.3841, -0.4704, 0.3841, -0.3814, 0.3603, -0.349, 0.4556, -0.4508, 0.4829, -0.4508, 0.4829, -0.349, 0.4556, -0.3167, 0.5509, -0.4311, 0.5816, -0.4311, 0.5816, -0.3167, 0.5509, -0.293, 0.6207, -0.4168, 0.6539, -0.313, 0.0, -0.2082, 0.0, -0.2154, 1.0, -0.3231, 1.0, 2.584, 1.296, 2.58, 1.426, 2.477, 1.42, 2.481, 1.293, 2.481, 1.293, 2.477, 1.42, 2.393, 1.405, 2.396, 1.287, 1.391, -1.278, 1.507, -1.256, 1.479, -1.161, 1.376, -1.181, 1.376, -1.181, 1.479, -1.161, 1.455, -1.061, 1.365, -1.079, 1.781, 0.5656, 1.872, 0.5675, 1.858, 0.6516, 1.776, 0.6499, 1.776, 0.6499, 1.858, 0.6516, 1.853, 0.7552, 1.774, 0.7536, 1.774, 0.7536, 1.853, 0.7552, 1.858, 1.958, 1.776, 1.957, -0.4051, 0.2905, -0.3288, 0.2589, -0.2962, 0.325, -0.3814, 0.3603, -0.3814, 0.3603, -0.2962, 0.325, -0.2517, 0.4153, -0.349, 0.4556, -0.349, 0.4556, -0.2517, 0.4153, -0.2072, 0.5056, -0.3167, 0.5509, -0.3167, 0.5509, -0.2072, 0.5056, -0.1746, 0.5717, -0.293, 0.6207, -0.2082, 0.0, -0.1034, 0.0, -0.1077, 1.0, -0.2154, 1.0, 2.58, 1.426, 2.574, 1.553, 2.47, 1.544, 2.477, 1.42, 2.477, 1.42, 2.47, 1.544, 2.387, 1.519, 2.393, 1.405, 1.507, -1.256, 1.619, -1.218, 1.579, -1.128, 1.479, -1.161, 1.479, -1.161, 1.579, -1.128, 1.542, -1.032, 1.455, -1.061, 1.872, 0.5675, 1.961, 0.5713, 1.938, 0.655, 1.858, 0.6516, 1.858, 0.6516, 1.938, 0.655, 1.929, 0.7584, 1.853, 0.7552, 1.853, 0.7552, 1.929, 0.7584, 1.938, 1.962, 1.858, 1.958, -0.3288, 0.2589, -0.2573, 0.2176, -0.2164, 0.2789, -0.2962, 0.325, -0.2962, 0.325, -0.2164, 0.2789, -0.1604, 0.3626, -0.2517, 0.4153, -0.2517, 0.4153, -0.1604, 0.3626, -0.1045, 0.4463, -0.2072, 0.5056, -0.2072, 0.5056, -0.1045, 0.4463, -0.06357, 0.5076, -0.1746, 0.5717, -0.1034, 0.0, 0.001443, 0.0, 0.0, 1.0, -0.1077, 1.0, 2.574, 1.553, 2.564, 1.675, 2.461, 1.662, 2.47, 1.544, 2.47, 1.544, 2.461, 1.662, 2.379, 1.628, 2.387, 1.519, 1.619, -1.218, 1.725, -1.167, 1.673, -1.082, 1.579, -1.128, 1.579, -1.128, 1.673, -1.082, 1.625, -0.9923, 1.542, -1.032, 1.961, 0.5713, 2.046, 0.5768, 2.014, 0.6599, 1.938, 0.655, 1.938, 0.655, 2.014, 0.6599, 2.002, 0.7631, 1.929, 0.7584, 1.929, 0.7584, 2.002, 0.7631, 2.014, 1.967, 1.938, 1.962, -0.2573, 0.2176, -0.1918, 0.1674, -0.1432, 0.2228, -0.2164, 0.2789, -0.2164, 0.2789, -0.1432, 0.2228, -0.07686, 0.2985, -0.1604, 0.3626, -0.1604, 0.3626, -0.07686, 0.2985, -0.01048, 0.3742, -0.1045, 0.4463, -0.1045, 0.4463, -0.01048, 0.3742, 0.03811, 0.4296, -0.06357, 0.5076, 0.001443, 0.0, 0.1063, 0.0, 0.1077, 1.0, 0.0, 1.0, 2.564, 1.675, 2.553, 1.789, 2.45, 1.773, 2.461, 1.662, 2.461, 1.662, 2.45, 1.773, 2.368, 1.731, 2.379, 1.628, 1.725, -1.167, 1.823, -1.102, 1.76, -1.024, 1.673, -1.082, 1.673, -1.082, 1.76, -1.024, 1.701, -0.9418, 1.625, -0.9923, 1.625, -0.9923, 1.701, -0.9418, 1.662, -0.877, 1.593, -0.9222, 2.014, 0.6599, 2.085, 0.6664, 2.07, 0.7693, 2.002, 0.7631, 2.002, 0.7631, 2.07, 0.7693, 2.085, 1.973, 2.014, 1.967, -0.1918, 0.1674, -0.1335, 0.109, -0.07806, 0.1576, -0.1432, 0.2228, -0.1432, 0.2228, -0.07806, 0.1576, -0.002368, 0.224, -0.07686, 0.2985, -0.07686, 0.2985, -0.002368, 0.224, 0.07333, 0.2904, -0.01048, 0.3742, -0.01048, 0.3742, 0.07333, 0.2904, 0.1287, 0.3389, 0.03811, 0.4296, 0.1063, 0.0, 0.2111, 0.0, 0.2154, 1.0, 0.1077, 1.0, 2.553, 1.789, 2.539, 1.893, 2.437, 1.874, 2.45, 1.773, 1.874, -1.154, 1.97, -1.07, 1.912, -1.024, 1.823, -1.102, 1.823, -1.102, 1.912, -1.024, 1.839, -0.9554, 1.76, -1.024, 1.76, -1.024, 1.839, -0.9554, 1.77, -0.8817, 1.701, -0.9418, 1.701, -0.9418, 1.77, -0.8817, 1.724, -0.8232, 1.662, -0.877, 2.085, 0.6664, 2.151, 0.6743, 2.133, 0.7769, 2.07, 0.7693, 2.07, 0.7693, 2.133, 0.7769, 2.151, 1.981, 2.085, 1.973, -0.1335, 0.109, -0.08322, 0.04351, -0.02194, 0.08446, -0.07806, 0.1576, -0.07806, 0.1576, -0.02194, 0.08446, 0.06177, 0.1404, -0.002368, 0.224, -0.002368, 0.224, 0.06177, 0.1404, 0.1455, 0.1963, 0.07333, 0.2904, 0.07333, 0.2904, 0.1455, 0.1963, 0.2068, 0.2373, 0.1287, 0.3389, 0.2111, 0.0, 0.3159, 0.0, 0.3231, 1.0, 0.2154, 1.0, 2.334, -1.285, 2.348, -1.192, 2.245, -1.175, 2.232, -1.266, 1.97, -1.07, 2.054, -0.975, 1.99, -0.9362, 1.912, -1.024, 1.912, -1.024, 1.99, -0.9362, 1.908, -0.8769, 1.839, -0.9554, 1.839, -0.9554, 1.908, -0.8769, 1.831, -0.813, 1.77, -0.8817, 1.77, -0.8817, 1.831, -0.813, 1.778, -0.7617, 1.724, -0.8232, -1.586, 0.7884, -1.527, 0.7792, -1.509, 0.8819, -1.565, 0.8906, -1.565, 0.8906, -1.509, 0.8819, -1.527, 2.086, -1.586, 2.095, -0.08322, 0.04351, -0.04195, -0.02798, 0.02415, 0.004622, -0.02194, 0.08446, -0.02194, 0.08446, 0.02415, 0.004622, 0.1144, 0.04915, 0.06177, 0.1404, 0.06177, 0.1404, 0.1144, 0.04915, 0.2047, 0.09368, 0.1455, 0.1963, 0.1455, 0.1963, 0.2047, 0.09368, 0.2708, 0.1263, 0.2068, 0.2373, 0.3159, 0.0, 0.4208, 0.0, 0.4309, 1.0, 0.3231, 1.0, 2.348, -1.192, 2.359, -1.087, 2.256, -1.073, 2.245, -1.175, 2.054, -0.975, 2.125, -0.8693, 2.056, -0.8384, 1.99, -0.9362, 1.99, -0.9362, 2.056, -0.8384, 1.967, -0.79, 1.908, -0.8769, 1.908, -0.8769, 1.967, -0.79, 1.882, -0.737, 1.831, -0.813, 1.831, -0.813, 1.882, -0.737, 1.824, -0.6936, 1.778, -0.7617, -1.527, 0.7792, -1.462, 0.7714, -1.447, 0.8743, -1.509, 0.8819, -1.509, 0.8819, -1.447, 0.8743, -1.462, 2.078, -1.527, 2.086, -0.04195, -0.02798, -0.01036, -0.1042, 0.05943, -0.08055, 0.02415, 0.004622, 0.02415, 0.004622, 0.05943, -0.08055, 0.1548, -0.04818, 0.1144, 0.04915, 0.1144, 0.04915, 0.1548, -0.04818, 0.2501, -0.01582, 0.2047, 0.09368, 0.2047, 0.09368, 0.2501, -0.01582, 0.3199, 0.007868, 0.2708, 0.1263, 0.4208, 0.0, 0.5256, 0.0, 0.5386, 1.0, 0.4309, 1.0, 2.359, -1.087, 2.368, -0.9728, 2.265, -0.9619, 2.256, -1.073, 2.125, -0.8693, 2.182, -0.7551, 2.108, -0.7328, 2.056, -0.8384, 2.056, -0.8384, 2.108, -0.7328, 2.013, -0.6961, 1.967, -0.79, 1.967, -0.79, 2.013, -0.6961, 1.923, -0.6548, 1.882, -0.737, -1.503, 0.689, -1.423, 0.6818, -1.39, 0.7649, -1.462, 0.7714, -1.462, 0.7714, -1.39, 0.7649, -1.378, 0.8681, -1.447, 0.8743, -1.447, 0.8743, -1.378, 0.8681, -1.39, 2.072, -1.462, 2.078, -0.01036, -0.1042, 0.011, -0.184, 0.08329, -0.1696, 0.05943, -0.08055, 0.05943, -0.08055, 0.08329, -0.1696, 0.182, -0.1499, 0.1548, -0.04818, 0.1548, -0.04818, 0.182, -0.1499, 0.2808, -0.1303, 0.2501, -0.01582, 0.2501, -0.01582, 0.2808, -0.1303, 0.3531, -0.1159, 0.3199, 0.007868, 0.5256, 0.0, 0.6304, 0.0, 0.6463, 1.0, 0.5386, 1.0, 2.368, -0.9728, 2.375, -0.851, 2.271, -0.8434, 2.265, -0.9619, 2.265, -0.9619, 2.271, -0.8434, 2.188, -0.8206, 2.182, -0.9301, 2.108, -0.7328, 2.146, -0.6212, 2.047, -0.5969, 2.013, -0.6961, 2.013, -0.6961, 2.047, -0.5969, 1.952, -0.5681, 1.923, -0.6548, -1.423, 0.6818, -1.338, 0.6762, -1.314, 0.76, -1.39, 0.7649, -1.39, 0.7649, -1.314, 0.76, -1.305, 0.8634, -1.378, 0.8681, -1.378, 0.8681, -1.305, 0.8634, -1.314, 2.067, -1.39, 2.072, 0.011, -0.184, 0.02178, -0.2658, 0.09532, -0.261, 0.08329, -0.1696, 0.08329, -0.1696, 0.09532, -0.261, 0.1958, -0.2544, 0.182, -0.1499, 0.182, -0.1499, 0.1958, -0.2544, 0.2962, -0.2478, 0.2808, -0.1303, 0.2808, -0.1303, 0.2962, -0.2478, 0.3698, -0.243, 0.3531, -0.1159, 0.6304, 0.0, 0.7352, 0.0, 0.754, 1.0, 0.6463, 1.0, 2.375, -0.851, 2.379, -0.7238, 2.275, -0.7196, 2.271, -0.8434, 2.271, -0.8434, 2.275, -0.7196, 2.191, -0.7061, 2.188, -0.8206, 2.146, -0.6212, 2.169, -0.5056, 2.068, -0.4941, 2.047, -0.5969, 2.047, -0.5969, 2.068, -0.4941, 1.97, -0.4781, 1.952, -0.5681, -1.338, 0.6762, -1.249, 0.6725, -1.234, 0.7566, -1.314, 0.76, -1.314, 0.76, -1.234, 0.7566, -1.229, 0.8602, -1.305, 0.8634, -1.305, 0.8634, -1.229, 0.8602, -1.234, 2.063, -1.314, 2.067, 0.02178, -0.2658, 0.02178, -0.3484, 0.09532, -0.3532, 0.09532, -0.261, 0.09532, -0.261, 0.09532, -0.3532, 0.1958, -0.3598, 0.1958, -0.2544, 0.1958, -0.2544, 0.1958, -0.3598, 0.2962, -0.3663, 0.2962, -0.2478, 0.2962, -0.2478, 0.2962, -0.3663, 0.3698, -0.3712, 0.3698, -0.243, 0.7352, 0.0, 0.8401, 0.0, 0.8617, 1.0, 0.754, 1.0, 2.379, -0.7238, 2.38, -0.5932, 2.277, -0.5925, 2.275, -0.7196, 2.275, -0.7196, 2.277, -0.5925, 2.192, -0.5885, 2.191, -0.7061, 2.169, -0.5056, 2.177, -0.3878, 2.074, -0.3894, 2.068, -0.4941, 2.068, -0.4941, 2.074, -0.3894, 1.976, -0.3865, 1.97, -0.4781, -1.249, 0.6725, -1.157, 0.6706, -1.152, 0.7549, -1.234, 0.7566, -1.234, 0.7566, -1.152, 0.7549, -1.151, 0.8586, -1.229, 0.8602, -1.229, 0.8602, -1.151, 0.8586, -1.152, 2.062, -1.234, 2.063, 0.02178, -0.3484, 0.011, -0.4302, 0.08329, -0.4446, 0.09532, -0.3532, 0.09532, -0.3532, 0.08329, -0.4446, 0.182, -0.4642, 0.1958, -0.3598, 0.1958, -0.3598, 0.182, -0.4642, 0.2808, -0.4838, 0.2962, -0.3663, 0.2962, -0.3663, 0.2808, -0.4838, 0.3531, -0.4982, 0.3698, -0.3712, 0.8401, 0.0, 0.9449, 0.0, 0.9694, 1.0, 0.8617, 1.0, 2.38, -0.5932, 2.379, -0.4615, 2.275, -0.4643, 2.277, -0.5925, 2.277, -0.5925, 2.275, -0.4643, 2.191, -0.47, 2.192, -0.5885, 2.177, -0.3878, 2.169, -0.2699, 2.068, -0.2846, 2.074, -0.3894, 2.074, -0.3894, 2.068, -0.2846, 1.97, -0.2948, 1.976, -0.3865, -1.157, 0.6706, -1.065, 0.6706, -1.07, 0.7549, -1.152, 0.7549, -1.152, 0.7549, -1.07, 0.7549, -1.072, 0.8586, -1.151, 0.8586, -1.151, 0.8586, -1.072, 0.8586, -1.07, 2.062, -1.152, 2.062, 0.011, -0.4302, -0.01036, -0.5099, 0.05943, -0.5336, 0.08329, -0.4446, 0.08329, -0.4446, 0.05943, -0.5336, 0.1548, -0.566, 0.182, -0.4642, 0.182, -0.4642, 0.1548, -0.566, 0.2501, -0.5983, 0.2808, -0.4838, 0.2808, -0.4838, 0.2501, -0.5983, 0.3199, -0.622, 0.3531, -0.4982, 0.9449, 0.0, 1.05, 0.0, 1.077, 1.0, 0.9694, 1.0, 2.379, -0.4615, 2.375, -0.331, 2.271, -0.3373, 2.275, -0.4643, 2.275, -0.4643, 2.271, -0.3373, 2.188, -0.3525, 2.191, -0.47, 2.169, -0.2699, 2.146, -0.1539, 2.047, -0.1815, 2.068, -0.2846, 2.068, -0.2846, 2.047, -0.1815, 1.952, -0.2046, 1.97, -0.2948, -1.065, 0.6706, -0.9737, 0.6725, -0.9881, 0.7566, -1.07, 0.7549, -1.07, 0.7549, -0.9881, 0.7566, -0.9933, 0.8602, -1.072, 0.8586, -1.072, 0.8586, -0.9933, 0.8602, -0.9881, 2.063, -1.07, 2.062, -0.01036, -0.5099, -0.04195, -0.5862, 0.02415, -0.6188, 0.05943, -0.5336, 0.05943, -0.5336, 0.02415, -0.6188, 0.1144, -0.6633, 0.1548, -0.566, 0.1548, -0.566, 0.1144, -0.6633, 0.2047, -0.7078, 0.2501, -0.5983, 0.2501, -0.5983, 0.2047, -0.7078, 0.2708, -0.7404, 0.3199, -0.622, 1.05, 0.0, 1.155, 0.0, 1.185, 1.0, 1.077, 1.0, 2.375, -0.331, 2.368, -0.2038, 2.265, -0.2136, 2.271, -0.3373, 2.271, -0.3373, 2.265, -0.2136, 2.182, -0.2381, 2.188, -0.3525, 2.146, -0.1539, 2.108, -0.04184, 2.013, -0.08192, 2.047, -0.1815, 2.047, -0.1815, 2.013, -0.08192, 1.923, -0.1174, 1.952, -0.2046, -0.9737, 0.6725, -0.8846, 0.6762, -0.9083, 0.76, -0.9881, 0.7566, -0.9881, 0.7566, -0.9083, 0.76, -0.917, 0.8634, -0.9933, 0.8602, -0.9933, 0.8602, -0.917, 0.8634, -0.9083, 2.067, -0.9881, 2.063, -0.04195, -0.5862, -0.08322, -0.6577, -0.02194, -0.6986, 0.02415, -0.6188, 0.02415, -0.6188, -0.02194, -0.6986, 0.06177, -0.7545, 0.1144, -0.6633, 0.1144, -0.6633, 0.06177, -0.7545, 0.1455, -0.8105, 0.2047, -0.7078, 0.2047, -0.7078, 0.1455, -0.8105, 0.2068, -0.8514, 0.2708, -0.7404, 1.155, 0.0, 1.259, 0.0, 1.293, 1.0, 1.185, 1.0, 2.368, -0.2038, 2.359, -0.08224, 2.256, -0.09523, 2.265, -0.2136, 2.182, -0.00791, 2.125, 0.107, 2.056, 0.06441, 2.108, -0.04184, 2.108, -0.04184, 2.056, 0.06441, 1.967, 0.01252, 2.013, -0.08192, 2.013, -0.08192, 1.967, 0.01252, 1.882, -0.03479, 1.923, -0.1174, -0.8846, 0.6762, -0.7995, 0.6818, -0.8321, 0.7649, -0.9083, 0.76, -0.9083, 0.76, -0.8321, 0.7649, -0.844, 0.8681, -0.917, 0.8634, -0.917, 0.8634, -0.844, 0.8681, -0.8321, 2.072, -0.9083, 2.067, -0.08322, -0.6577, -0.1335, -0.7232, -0.07806, -0.7717, -0.02194, -0.6986, -0.02194, -0.6986, -0.07806, -0.7717, -0.002368, -0.8381, 0.06177, -0.7545, 0.06177, -0.7545, -0.002368, -0.8381, 0.07333, -0.9045, 0.1455, -0.8105, 0.1455, -0.8105, 0.07333, -0.9045, 0.1287, -0.9531, 0.2068, -0.8514, 1.259, 0.0, 1.364, 0.0, 1.4, 1.0, 1.293, 1.0, 2.359, -0.08224, 2.348, 0.0317, 2.245, 0.01565, 2.256, -0.09523, 2.125, 0.107, 2.054, 0.2136, 1.99, 0.163, 2.056, 0.06441, 2.056, 0.06441, 1.99, 0.163, 1.908, 0.1002, 1.967, 0.01252, 1.967, 0.01252, 1.908, 0.1002, 1.831, 0.04191, 1.882, -0.03479, -0.7995, 0.6818, -0.7196, 0.689, -0.7606, 0.7714, -0.8321, 0.7649, -0.8321, 0.7649, -0.7606, 0.7714, -0.7756, 0.8743, -0.844, 0.8681, -0.844, 0.8681, -0.7756, 0.8743, -0.7606, 2.078, -0.8321, 2.072, -0.1335, -0.7232, -0.1918, -0.7815, -0.1432, -0.8369, -0.07806, -0.7717, -0.07806, -0.7717, -0.1432, -0.8369, -0.07686, -0.9126, -0.002368, -0.8381, -0.002368, -0.8381, -0.07686, -0.9126, -0.01048, -0.9883, 0.07333, -0.9045, 0.07333, -0.9045, -0.01048, -0.9883, 0.03811, -1.044, 0.1287, -0.9531, 1.364, 0.0, 1.469, 0.0, 1.508, 1.0, 1.4, 1.0, 2.348, 0.0317, 2.334, 0.136, 2.232, 0.1172, 2.245, 0.01565, 2.054, 0.2136, 1.97, 0.3102, 1.912, 0.2523, 1.99, 0.163, 1.99, 0.163, 1.912, 0.2523, 1.839, 0.1795, 1.908, 0.1002, 1.908, 0.1002, 1.839, 0.1795, 1.77, 0.1114, 1.831, 0.04191, -0.7196, 0.689, -0.6465, 0.6978, -0.6951, 0.7792, -0.7606, 0.7714, -0.7606, 0.7714, -0.6951, 0.7792, -0.7129, 0.8819, -0.7756, 0.8743, -0.7756, 0.8743, -0.7129, 0.8819, -0.6951, 2.086, -0.7606, 2.078, -0.1918, -0.7815, -0.2573, -0.8318, -0.2164, -0.893, -0.1432, -0.8369, -0.1432, -0.8369, -0.2164, -0.893, -0.1604, -0.9768, -0.07686, -0.9126, -0.07686, -0.9126, -0.1604, -0.9768, -0.1045, -1.06, -0.01048, -0.9883, -0.01048, -0.9883, -0.1045, -1.06, -0.06357, -1.122, 0.03811, -1.044, 1.469, 0.0, 1.574, 0.0, 1.616, 1.0, 1.508, 1.0, 2.334, 0.136, 2.319, 0.229, 2.217, 0.2077, 2.232, 0.1172, 1.97, 0.3102, 1.874, 0.395, 1.823, 0.3307, 1.912, 0.2523, 1.912, 0.2523, 1.823, 0.3307, 1.76, 0.2493, 1.839, 0.1795, 1.839, 0.1795, 1.76, 0.2493, 1.701, 0.1724, 1.77, 0.1114, 1.77, 0.1114, 1.701, 0.1724, 1.662, 0.1206, 1.724, 0.06602, -0.6465, 0.7884, -0.5881, 0.7792, -0.5703, 0.8819, -0.6262, 0.8906, -0.6262, 0.8906, -0.5703, 0.8819, -0.5881, 2.086, -0.6465, 2.095, -0.2573, -0.8318, -0.3288, -0.873, -0.2962, -0.9391, -0.2164, -0.893, -0.2164, -0.893, -0.2962, -0.9391, -0.2517, -1.029, -0.1604, -0.9768, -0.1604, -0.9768, -0.2517, -1.029, -0.2072, -1.12, -0.1045, -1.06, -0.1045, -1.06, -0.2072, -1.12, -0.1746, -1.186, -0.06357, -1.122, 1.574, 0.0, 1.679, 0.0, 1.723, 1.0, 1.616, 1.0, 2.427, 0.04278, 2.413, -0.06157, 2.516, -0.07761, 2.529, 0.02394, 1.874, 0.395, 1.767, 0.4666, 1.725, 0.397, 1.823, 0.3307, 1.823, 0.3307, 1.725, 0.397, 1.673, 0.3081, 1.76, 0.2493, 1.76, 0.2493, 1.673, 0.3081, 1.625, 0.2239, 1.701, 0.1724, -0.6367, 0.6978, -0.5636, 0.689, -0.5226, 0.7714, -0.5881, 0.7792, -0.5881, 0.7792, -0.5226, 0.7714, -0.5077, 0.8743, -0.5703, 0.8819, -0.5703, 0.8819, -0.5077, 0.8743, -0.5226, 2.078, -0.5881, 2.086, -0.3288, -0.873, -0.4051, -0.9046, -0.3814, -0.9744, -0.2962, -0.9391, -0.2962, -0.9391, -0.3814, -0.9744, -0.349, -1.07, -0.2517, -1.029, -0.2517, -1.029, -0.349, -1.07, -0.3167, -1.165, -0.2072, -1.12, -0.2072, -1.12, -0.3167, -1.165, -0.293, -1.235, -0.1746, -1.186, 1.679, 0.0, 1.784, 0.0, 1.831, 1.0, 1.723, 1.0, 2.413, -0.06157, 2.402, -0.1755, 2.505, -0.1885, 2.516, -0.07761, 1.767, 0.4666, 1.653, 0.5238, 1.619, 0.4499, 1.725, 0.397, 1.725, 0.397, 1.619, 0.4499, 1.579, 0.3552, 1.673, 0.3081, 1.673, 0.3081, 1.579, 0.3552, 1.542, 0.265, 1.625, 0.2239, -0.5636, 0.689, -0.4838, 0.6818, -0.4512, 0.7649, -0.5226, 0.7714, -0.5226, 0.7714, -0.4512, 0.7649, -0.4392, 0.8681, -0.5077, 0.8743, -0.5077, 0.8743, -0.4392, 0.8681, -0.4512, 2.072, -0.5226, 2.078, -0.4051, -0.9046, -0.4848, -0.926, -0.4704, -0.9983, -0.3814, -0.9744, -0.3814, -0.9744, -0.4704, -0.9983, -0.4508, -1.097, -0.349, -1.07, -0.349, -1.07, -0.4508, -1.097, -0.4311, -1.196, -0.3167, -1.165, -0.3167, -1.165, -0.4311, -1.196, -0.4168, -1.268, -0.293, -1.235, 1.784, 0.0, 1.888, 0.0, 1.939, 1.0, 1.831, 1.0, 2.402, -0.1755, 2.392, -0.2971, 2.496, -0.3068, 2.505, -0.1885, 1.653, 0.5238, 1.532, 0.5656, 1.507, 0.4886, 1.619, 0.4499, 1.619, 0.4499, 1.507, 0.4886, 1.479, 0.3895, 1.579, 0.3552, 1.579, 0.3552, 1.479, 0.3895, 1.455, 0.2951, 1.542, 0.265, -0.4838, 0.6818, -0.3986, 0.6762, -0.3749, 0.76, -0.4512, 0.7649, -0.4512, 0.7649, -0.3749, 0.76, -0.3662, 0.8634, -0.4392, 0.8681, -0.4392, 0.8681, -0.3662, 0.8634, -0.3749, 2.067, -0.4512, 2.072, -0.4848, -0.926, -0.5666, -0.9368, -0.5618, -1.01, -0.4704, -0.9983, -0.4704, -0.9983, -0.5618, -1.01, -0.5552, -1.111, -0.4508, -1.097, -0.4508, -1.097, -0.5552, -1.111, -0.5487, -1.211, -0.4311, -1.196, -0.4311, -1.196, -0.5487, -1.211, -0.5438, -1.285, -0.4168, -1.268, 1.888, 0.0, 1.993, 0.0, 2.047, 1.0, 1.939, 1.0, 2.392, -0.2971, 2.386, -0.4242, 2.489, -0.4306, 2.496, -0.3068, 2.496, -0.3068, 2.489, -0.4306, 2.573, -0.4458, 2.579, -0.3314, 1.507, 0.4886, 1.391, 0.5123, 1.376, 0.4107, 1.479, 0.3895, 1.479, 0.3895, 1.376, 0.4107, 1.365, 0.3136, 1.455, 0.2951, -0.3986, 0.6762, -0.3096, 0.6725, -0.2952, 0.7566, -0.3749, 0.76, -0.3749, 0.76, -0.2952, 0.7566, -0.2899, 0.8602, -0.3662, 0.8634, -0.3662, 0.8634, -0.2899, 0.8602, -0.2952, 2.063, -0.3749, 2.067, -0.5666, -0.9368, -0.6492, -0.9368, -0.654, -1.01, -0.5618, -1.01, -0.5618, -1.01, -0.654, -1.01, -0.6606, -1.111, -0.5552, -1.111, -0.5552, -1.111, -0.6606, -1.111, -0.6672, -1.211, -0.5487, -1.211, -0.5487, -1.211, -0.6672, -1.211, -0.672, -1.285, -0.5438, -1.285, 1.993, 0.0, 2.098, 0.0, 2.154, 1.0, 2.047, 1.0, 2.386, -0.4242, 2.382, -0.5548, 2.485, -0.5576, 2.489, -0.4306, 2.489, -0.4306, 2.485, -0.5576, 2.57, -0.5633, 2.573, -0.4458, 1.391, 0.5123, 1.273, 0.5208, 1.271, 0.4182, 1.376, 0.4107, 1.376, 0.4107, 1.271, 0.4182, 1.273, 0.3202, 1.365, 0.3136, -0.3096, 0.6725, -0.2182, 0.6706, -0.2133, 0.7549, -0.2952, 0.7566, -0.2952, 0.7566, -0.2133, 0.7549, -0.2116, 0.8586, -0.2899, 0.8602, -0.2899, 0.8602, -0.2116, 0.8586, -0.2133, 2.062, -0.2952, 2.063, -0.6492, -0.9368, -0.731, -0.926, -0.7454, -0.9983, -0.654, -1.01, -0.654, -1.01, -0.7454, -0.9983, -0.765, -1.097, -0.6606, -1.111, -0.6606, -1.111, -0.765, -1.097, -0.7847, -1.196, -0.6672, -1.211, -0.6672, -1.211, -0.7847, -1.196, -0.7991, -1.268, -0.672, -1.285, 2.098, 0.0, 2.203, 0.0, 2.262, 1.0, 2.154, 1.0, 2.382, -0.5548, 2.38, -0.6864, 2.484, -0.6857, 2.485, -0.5576, 2.485, -0.5576, 2.484, -0.6857, 2.568, -0.6818, 2.57, -0.5633, 1.273, 0.5208, 1.155, 0.5139, 1.166, 0.412, 1.271, 0.4182, 1.271, 0.4182, 1.166, 0.412, 1.182, 0.3148, 1.273, 0.3202, -0.2182, 0.6706, -0.126, 0.6706, -0.1308, 0.7549, -0.2133, 0.7549, -0.2133, 0.7549, -0.1308, 0.7549, -0.1326, 0.8586, -0.2116, 0.8586, -0.2116, 0.8586, -0.1326, 0.8586, -0.1308, 2.062, -0.2133, 2.062, -0.731, -0.926, -0.8108, -0.9046, -0.8344, -0.9744, -0.7454, -0.9983, -0.7454, -0.9983, -0.8344, -0.9744, -0.8668, -1.07, -0.765, -1.097, -0.765, -1.097, -0.8668, -1.07, -0.8992, -1.165, -0.7847, -1.196, -0.7847, -1.196, -0.8992, -1.165, -0.9229, -1.235, -0.7991, -1.268, 2.203, 0.0, 2.308, 0.0, 2.37, 1.0, 2.262, 1.0, 2.38, -0.6864, 2.382, -0.817, 2.485, -0.8128, 2.484, -0.6857, 2.484, -0.6857, 2.485, -0.8128, 2.57, -0.7993, 2.568, -0.6818, 1.155, 0.5139, 1.039, 0.4916, 1.063, 0.3922, 1.166, 0.412, 1.166, 0.412, 1.063, 0.3922, 1.091, 0.2974, 1.182, 0.3148, -0.126, 0.6706, -0.03457, 0.6725, -0.04895, 0.7566, -0.1308, 0.7549, -0.1308, 0.7549, -0.04895, 0.7566, -0.05422, 0.8602, -0.1326, 0.8586, -0.1326, 0.8586, -0.05422, 0.8602, -0.04895, 2.063, -0.1308, 2.062, -0.8108, -0.9046, -0.887, -0.873, -0.9196, -0.9391, -0.8344, -0.9744, -0.8344, -0.9744, -0.9196, -0.9391, -0.9641, -1.029, -0.8668, -1.07, -0.8668, -1.07, -0.9641, -1.029, -1.009, -1.12, -0.8992, -1.165, -0.8992, -1.165, -1.009, -1.12, -1.041, -1.186, -0.9229, -1.235, 2.308, 0.0, 2.412, 0.0, 2.477, 1.0, 2.37, 1.0, 2.382, -0.817, 2.386, -0.9443, 2.489, -0.9367, 2.485, -0.8128, 2.485, -0.8128, 2.489, -0.9367, 2.573, -0.9138, 2.57, -0.7993, 1.039, 0.4916, 0.9276, 0.4543, 0.964, 0.3591, 1.063, 0.3922, 1.063, 0.3922, 0.964, 0.3591, 1.004, 0.2685, 1.091, 0.2974, -0.03457, 0.6725, 0.05447, 0.6762, 0.03078, 0.76, -0.04895, 0.7566, -0.04895, 0.7566, 0.03078, 0.76, 0.02211, 0.8634, -0.05422, 0.8602, -0.05422, 0.8602, 0.02211, 0.8634, 0.03078, 2.067, -0.04895, 2.063, -0.887, -0.873, -0.9585, -0.8318, -0.9994, -0.893, -0.9196, -0.9391, -0.9196, -0.9391, -0.9994, -0.893, -1.055, -0.9768, -0.9641, -1.029, -0.9641, -1.029, -1.055, -0.9768, -1.111, -1.06, -1.009, -1.12, -1.009, -1.12, -1.111, -1.06, -1.152, -1.122, -1.041, -1.186, 2.412, 0.0, 2.517, 0.0, 2.585, 1.0, 2.477, 1.0, 2.386, -0.9443, 2.392, -1.066, 2.496, -1.055, 2.489, -0.9367, 2.489, -0.9367, 2.496, -1.055, 2.579, -1.023, 2.573, -0.9138, 0.9276, 0.4543, 0.8216, 0.4028, 0.8697, 0.3133, 0.964, 0.3591, 0.964, 0.3591, 0.8697, 0.3133, 0.922, 0.2284, 1.004, 0.2685, 0.05447, 0.6762, 0.1396, 0.6818, 0.107, 0.7649, 0.03078, 0.76, 0.03078, 0.76, 0.107, 0.7649, 0.09511, 0.8681, 0.02211, 0.8634, 0.02211, 0.8634, 0.09511, 0.8681, 0.107, 2.072, 0.03078, 2.067, -0.9585, -0.8318, -1.024, -0.7815, -1.073, -0.8369, -0.9994, -0.893, -0.9994, -0.893, -1.073, -0.8369, -1.139, -0.9126, -1.055, -0.9768, -1.055, -0.9768, -1.139, -0.9126, -1.205, -0.9883, -1.111, -1.06, -1.111, -1.06, -1.205, -0.9883, -1.254, -1.044, -1.152, -1.122, 2.517, 0.0, 2.622, 0.0, 2.693, 1.0, 2.585, 1.0, 2.392, -1.066, 2.402, -1.18, 2.505, -1.166, 2.496, -1.055, 0.7903, 0.4729, 0.6841, 0.4026, 0.7233, 0.3378, 0.8216, 0.4028, 0.8216, 0.4028, 0.7233, 0.3378, 0.7824, 0.2555, 0.8697, 0.3133, 0.8697, 0.3133, 0.7824, 0.2555, 0.8455, 0.1778, 0.922, 0.2284, 0.1396, 0.6818, 0.2195, 0.689, 0.1785, 0.7714, 0.107, 0.7649, 0.107, 0.7649, 0.1785, 0.7714, 0.1635, 0.8743, 0.09511, 0.8681, 0.09511, 0.8681, 0.1635, 0.8743, 0.1785, 2.078, 0.107, 2.072, -1.024, -0.7815, -1.082, -0.7232, -1.138, -0.7717, -1.073, -0.8369, -1.073, -0.8369, -1.138, -0.7717, -1.213, -0.8381, -1.139, -0.9126, -1.139, -0.9126, -1.213, -0.8381, -1.289, -0.9045, -1.205, -0.9883, -1.205, -0.9883, -1.289, -0.9045, -1.345, -0.9531, -1.254, -1.044, -2.41, 0.0, -2.305, 0.0, -2.37, 1.0, -2.477, 1.0, 2.402, -1.18, 2.413, -1.285, 2.516, -1.268, 2.505, -1.166, 0.6841, 0.4026, 0.588, 0.319, 0.6344, 0.2605, 0.7233, 0.3378, 0.7233, 0.3378, 0.6344, 0.2605, 0.7034, 0.1868, 0.7824, 0.2555, 0.7824, 0.2555, 0.7034, 0.1868, 0.7764, 0.1177, 0.8455, 0.1778, 0.8455, 0.1778, 0.7764, 0.1177, 0.8339, 0.07173, 0.8958, 0.1256, 0.1785, 0.7714, 0.244, 0.7792, 0.2262, 0.8819, 0.1635, 0.8743, 0.1635, 0.8743, 0.2262, 0.8819, 0.244, 2.086, 0.1785, 2.078, -1.082, -0.7232, -1.133, -0.6577, -1.194, -0.6986, -1.138, -0.7717, -1.138, -0.7717, -1.194, -0.6986, -1.278, -0.7545, -1.213, -0.8381, -1.213, -0.8381, -1.278, -0.7545, -1.361, -0.8105, -1.289, -0.9045, -1.289, -0.9045, -1.361, -0.8105, -1.423, -0.8514, -1.345, -0.9531, -2.305, 0.0, -2.2, 0.0, -2.262, 1.0, -2.37, 1.0, 2.213, 2.079, 2.197, 1.986, 2.3, 1.968, 2.315, 2.058, 0.588, 0.319, 0.5037, 0.2235, 0.5565, 0.1722, 0.6344, 0.2605, 0.6344, 0.2605, 0.5565, 0.1722, 0.6341, 0.1083, 0.7034, 0.1868, 0.7034, 0.1868, 0.6341, 0.1083, 0.7158, 0.04906, 0.7764, 0.1177, 0.7764, 0.1177, 0.7158, 0.04906, 0.7796, 0.01024, 0.8339, 0.07173, 0.3698, 0.6834, 0.4282, 0.6743, 0.4459, 0.7769, 0.3901, 0.7856, 0.3901, 0.7856, 0.4459, 0.7769, 0.4282, 1.981, 0.3698, 1.99, -1.133, -0.6577, -1.174, -0.5862, -1.24, -0.6188, -1.194, -0.6986, -1.194, -0.6986, -1.24, -0.6188, -1.33, -0.6633, -1.278, -0.7545, -1.278, -0.7545, -1.33, -0.6633, -1.421, -0.7078, -1.361, -0.8105, -1.361, -0.8105, -1.421, -0.7078, -1.487, -0.7404, -1.423, -0.8514, -2.2, 0.0, -2.095, 0.0, -2.154, 1.0, -2.262, 1.0, 2.197, 1.986, 2.183, 1.882, 2.286, 1.866, 2.3, 1.968, 0.5037, 0.2235, 0.4327, 0.1178, 0.4908, 0.07444, 0.5565, 0.1722, 0.5565, 0.1722, 0.4908, 0.07444, 0.5758, 0.02143, 0.6341, 0.1083, 0.6341, 0.1083, 0.5758, 0.02143, 0.6647, -0.02699, 0.7158, 0.04906, 0.7158, 0.04906, 0.6647, -0.02699, 0.7339, -0.05785, 0.7796, 0.01024, 0.4282, 0.6743, 0.4936, 0.6664, 0.5086, 0.7693, 0.4459, 0.7769, 0.4459, 0.7769, 0.5086, 0.7693, 0.4936, 1.973, 0.4282, 1.981, -1.174, -0.5862, -1.205, -0.5099, -1.275, -0.5336, -1.24, -0.6188, -1.24, -0.6188, -1.275, -0.5336, -1.371, -0.566, -1.33, -0.6633, -1.33, -0.6633, -1.371, -0.566, -1.466, -0.5983, -1.421, -0.7078, -1.421, -0.7078, -1.466, -0.5983, -1.536, -0.622, -1.487, -0.7404, -2.095, 0.0, -1.99, 0.0, -2.047, 1.0, -2.154, 1.0, 2.183, 1.882, 2.172, 1.768, 2.275, 1.755, 2.286, 1.866, 2.286, 1.866, 2.275, 1.755, 2.358, 1.722, 2.368, 1.824, 0.4908, 0.07444, 0.4386, -0.03114, 0.5293, -0.07241, 0.5758, 0.02143, 0.5758, 0.02143, 0.5293, -0.07241, 0.6241, -0.1091, 0.6647, -0.02699, 0.6647, -0.02699, 0.6241, -0.1091, 0.6975, -0.1314, 0.7339, -0.05785, 0.4936, 0.6664, 0.5651, 0.6599, 0.5771, 0.7631, 0.5086, 0.7693, 0.5086, 0.7693, 0.5771, 0.7631, 0.5651, 1.967, 0.4936, 1.973, -1.205, -0.5099, -1.227, -0.4302, -1.299, -0.4446, -1.275, -0.5336, -1.275, -0.5336, -1.299, -0.4446, -1.398, -0.4642, -1.371, -0.566, -1.371, -0.566, -1.398, -0.4642, -1.497, -0.4838, -1.466, -0.5983, -1.466, -0.5983, -1.497, -0.4838, -1.569, -0.4982, -1.536, -0.622, -1.99, 0.0, -1.885, 0.0, -1.939, 1.0, -2.047, 1.0, 2.172, 1.768, 2.163, 1.647, 2.266, 1.637, 2.275, 1.755, 2.275, 1.755, 2.266, 1.637, 2.35, 1.612, 2.358, 1.722, 0.4386, -0.03114, 0.4006, -0.1427, 0.4955, -0.1716, 0.5293, -0.07241, 0.5293, -0.07241, 0.4955, -0.1716, 0.5945, -0.1959, 0.6241, -0.1091, 0.5325, 0.5768, 0.6177, 0.5713, 0.6414, 0.655, 0.5651, 0.6599, 0.5651, 0.6599, 0.6414, 0.655, 0.6501, 0.7584, 0.5771, 0.7631, 0.5771, 0.7631, 0.6501, 0.7584, 0.6414, 1.962, 0.5651, 1.967, -1.227, -0.4302, -1.238, -0.3483, -1.311, -0.3532, -1.299, -0.4446, -1.299, -0.4446, -1.311, -0.3532, -1.412, -0.3598, -1.398, -0.4642, -1.398, -0.4642, -1.412, -0.3598, -1.512, -0.3663, -1.497, -0.4838, -1.497, -0.4838, -1.512, -0.3663, -1.586, -0.3712, -1.569, -0.4982, -1.885, 0.0, -1.781, 0.0, -1.831, 1.0, -1.939, 1.0, 2.163, 1.647, 2.156, 1.519, 2.26, 1.513, 2.266, 1.637, 2.266, 1.637, 2.26, 1.513, 2.344, 1.498, 2.35, 1.612, 0.4006, -0.1427, 0.3775, -0.2584, 0.475, -0.2744, 0.4955, -0.1716, 0.4955, -0.1716, 0.475, -0.2744, 0.5766, -0.2859, 0.5945, -0.1959, 0.6177, 0.5713, 0.7067, 0.5675, 0.7211, 0.6516, 0.6414, 0.655, 0.6414, 0.655, 0.7211, 0.6516, 0.7264, 0.7552, 0.6501, 0.7584, 0.6501, 0.7584, 0.7264, 0.7552, 0.7211, 1.958, 0.6414, 1.962, -1.238, -0.3483, -1.238, -0.2658, -1.311, -0.261, -1.311, -0.3532, -1.311, -0.3532, -1.311, -0.261, -1.412, -0.2544, -1.412, -0.3598, -1.412, -0.3598, -1.412, -0.2544, -1.512, -0.2478, -1.512, -0.3663, -1.512, -0.3663, -1.512, -0.2478, -1.586, -0.243, -1.586, -0.3712, -1.781, 0.0, -1.676, 0.0, -1.723, 1.0, -1.831, 1.0, 2.156, 1.519, 2.152, 1.389, 2.256, 1.386, 2.26, 1.513, 2.26, 1.513, 2.256, 1.386, 2.34, 1.38, 2.344, 1.498, 0.3775, -0.2584, 0.3698, -0.3762, 0.4682, -0.3791, 0.475, -0.2744, 0.475, -0.2744, 0.4682, -0.3791, 0.5706, -0.3775, 0.5766, -0.2859, 0.7067, 0.5675, 0.7981, 0.5656, 0.803, 0.6499, 0.7211, 0.6516, 0.7211, 0.6516, 0.803, 0.6499, 0.8047, 0.7536, 0.7264, 0.7552, 0.7264, 0.7552, 0.8047, 0.7536, 0.803, 1.957, 0.7211, 1.958, -1.238, -0.2658, -1.227, -0.184, -1.299, -0.1696, -1.311, -0.261, -1.311, -0.261, -1.299, -0.1696, -1.398, -0.1499, -1.412, -0.2544, -1.412, -0.2544, -1.398, -0.1499, -1.497, -0.1303, -1.512, -0.2478, -1.512, -0.2478, -1.497, -0.1303, -1.569, -0.1159, -1.586, -0.243, -1.676, 0.0, -1.571, 0.0, -1.616, 1.0, -1.723, 1.0, 2.152, 1.389, 2.151, 1.257, 2.254, 1.258, 2.256, 1.386, 2.256, 1.386, 2.254, 1.258, 2.339, 1.262, 2.34, 1.38, 0.3698, -0.3762, 0.3775, -0.4941, 0.475, -0.4839, 0.4682, -0.3791, 0.4682, -0.3791, 0.475, -0.4839, 0.5766, -0.4692, 0.5706, -0.3775, 0.7981, 0.5656, 0.8903, 0.5656, 0.8855, 0.6499, 0.803, 0.6499, 0.803, 0.6499, 0.8855, 0.6499, 0.8837, 0.7536, 0.8047, 0.7536, 0.8047, 0.7536, 0.8837, 0.7536, 0.8855, 1.957, 0.803, 1.957, -1.227, -0.184, -1.205, -0.1042, -1.275, -0.08055, -1.299, -0.1696, -1.299, -0.1696, -1.275, -0.08055, -1.371, -0.04818, -1.398, -0.1499, -1.398, -0.1499, -1.371, -0.04818, -1.466, -0.01582, -1.497, -0.1303, -1.497, -0.1303, -1.466, -0.01582, -1.536, 0.007868, -1.569, -0.1159, -1.571, 0.0, -1.466, 0.0, -1.508, 1.0, -1.616, 1.0, 2.151, 1.257, 2.152, 1.127, 2.256, 1.131, 2.254, 1.258, 2.254, 1.258, 2.256, 1.131, 2.34, 1.144, 2.339, 1.262, 0.3775, -0.4941, 0.4006, -0.61, 0.4955, -0.587, 0.475, -0.4839, 0.475, -0.4839, 0.4955, -0.587, 0.5945, -0.5594, 0.5766, -0.4692, 0.8903, 0.5656, 0.9817, 0.5675, 0.9673, 0.6516, 0.8855, 0.6499, 0.8855, 0.6499, 0.9673, 0.6516, 0.9621, 0.7552, 0.8837, 0.7536, 0.8837, 0.7536, 0.9621, 0.7552, 0.9673, 1.958, 0.8855, 1.957, -1.205, -0.1042, -1.174, -0.02798, -1.24, 0.004622, -1.275, -0.08055, -1.275, -0.08055, -1.24, 0.004622, -1.33, 0.04915, -1.371, -0.04818, -1.371, -0.04818, -1.33, 0.04915, -1.421, 0.09368, -1.466, -0.01582, -1.466, -0.01582, -1.421, 0.09368, -1.487, 0.1263, -1.536, 0.007868, -1.466, 0.0, -1.361, 0.0, -1.4, 1.0, -1.508, 1.0, 2.152, 1.127, 2.156, 0.9994, 2.26, 1.007, 2.256, 1.131, 2.256, 1.131, 2.26, 1.007, 2.344, 1.03, 2.34, 1.144, 0.4006, -0.61, 0.4386, -0.7221, 0.5293, -0.6866, 0.4955, -0.587, 0.4955, -0.587, 0.5293, -0.6866, 0.6241, -0.6465, 0.5945, -0.5594, 0.9817, 0.5675, 1.071, 0.5713, 1.047, 0.655, 0.9673, 0.6516, 0.9673, 0.6516, 1.047, 0.655, 1.038, 0.7584, 0.9621, 0.7552, 0.9621, 0.7552, 1.038, 0.7584, 1.047, 1.962, 0.9673, 1.958, -1.174, -0.02798, -1.133, 0.04351, -1.194, 0.08446, -1.24, 0.004622, -1.24, 0.004622, -1.194, 0.08446, -1.278, 0.1404, -1.33, 0.04915, -1.33, 0.04915, -1.278, 0.1404, -1.361, 0.1963, -1.421, 0.09368, -1.421, 0.09368, -1.361, 0.1963, -1.423, 0.2373, -1.487, 0.1263, -1.361, 0.0, -1.256, 0.0, -1.293, 1.0, -1.4, 1.0, 2.156, 0.9994, 2.163, 0.8777, 2.266, 0.8885, 2.26, 1.007, 2.26, 1.007, 2.266, 0.8885, 2.35, 0.9203, 2.344, 1.03, 0.4386, -0.7221, 0.4908, -0.8284, 0.5758, -0.7811, 0.5293, -0.6866, 0.5293, -0.6866, 0.5758, -0.7811, 0.6647, -0.7292, 0.6241, -0.6465, 0.6241, -0.6465, 0.6647, -0.7292, 0.7339, -0.6866, 0.6975, -0.6126, 1.047, 0.655, 1.123, 0.6599, 1.111, 0.7631, 1.038, 0.7584, 1.038, 0.7584, 1.111, 0.7631, 1.123, 1.967, 1.047, 1.962, -1.133, 0.04351, -1.082, 0.109, -1.138, 0.1576, -1.194, 0.08446, -1.194, 0.08446, -1.138, 0.1576, -1.213, 0.224, -1.278, 0.1404, -1.278, 0.1404, -1.213, 0.224, -1.289, 0.2904, -1.361, 0.1963, -1.361, 0.1963, -1.289, 0.2904, -1.345, 0.3389, -1.423, 0.2373, -1.256, 0.0, -1.152, 0.0, -1.185, 1.0, -1.293, 1.0, 2.163, 0.8777, 2.172, 0.7635, 2.275, 0.7774, 2.266, 0.8885, 2.266, 0.8885, 2.275, 0.7774, 2.358, 0.8175, 2.35, 0.9203, 0.4908, -0.8284, 0.5565, -0.927, 0.6341, -0.8687, 0.5758, -0.7811, 0.5758, -0.7811, 0.6341, -0.8687, 0.7158, -0.8059, 0.6647, -0.7292, 0.6647, -0.7292, 0.7158, -0.8059, 0.7796, -0.7553, 0.7339, -0.6866, 1.123, 0.6599, 1.195, 0.6664, 1.18, 0.7693, 1.111, 0.7631, 1.111, 0.7631, 1.18, 0.7693, 1.195, 1.973, 1.123, 1.967, -1.082, 0.109, -1.024, 0.1674, -1.073, 0.2228, -1.138, 0.1576, -1.138, 0.1576, -1.073, 0.2228, -1.139, 0.2985, -1.213, 0.224, -1.213, 0.224, -1.139, 0.2985, -1.205, 0.3742, -1.289, 0.2904, -1.289, 0.2904, -1.205, 0.3742, -1.254, 0.4296, -1.345, 0.3389, -1.152, 0.0, -1.047, 0.0, -1.077, 1.0, -1.185, 1.0, 2.172, 0.7635, 2.183, 0.6589, 2.286, 0.6756, 2.275, 0.7774, 2.275, 0.7774, 2.286, 0.6756, 2.368, 0.7234, 2.358, 0.8175, 0.5565, -0.927, 0.6344, -1.016, 0.7034, -0.9481, 0.6341, -0.8687, 0.6341, -0.8687, 0.7034, -0.9481, 0.7764, -0.8753, 0.7158, -0.8059, 0.7158, -0.8059, 0.7764, -0.8753, 0.8339, -0.8175, 0.7796, -0.7553, 1.195, 0.6664, 1.26, 0.6743, 1.243, 0.7769, 1.18, 0.7693, 1.18, 0.7693, 1.243, 0.7769, 1.26, 1.981, 1.195, 1.973, -1.024, 0.1674, -0.9585, 0.2176, -0.9994, 0.2789, -1.073, 0.2228, -1.073, 0.2228, -0.9994, 0.2789, -1.055, 0.3626, -1.139, 0.2985, -1.139, 0.2985, -1.055, 0.3626, -1.111, 0.4463, -1.205, 0.3742, -1.205, 0.3742, -1.111, 0.4463, -1.152, 0.5076, -1.254, 0.4296, -1.047, 0.0, -0.942, 0.0, -0.9694, 1.0, -1.077, 1.0, 2.183, 0.6589, 2.197, 0.5656, 2.3, 0.5849, 2.286, 0.6756, 0.588, -1.062, 0.6841, -1.146, 0.7233, -1.095, 0.6344, -1.016, 0.6344, -1.016, 0.7233, -1.095, 0.7824, -1.018, 0.7034, -0.9481, 0.7034, -0.9481, 0.7824, -1.018, 0.8455, -0.9363, 0.7764, -0.8753, 0.7764, -0.8753, 0.8455, -0.9363, 0.8958, -0.8721, 0.8339, -0.8175, 1.26, 0.6743, 1.319, 0.6834, 1.298, 0.7856, 1.243, 0.7769, 1.243, 0.7769, 1.298, 0.7856, 1.319, 1.99, 1.26, 1.981, -0.9585, 0.2176, -0.887, 0.2589, -0.9196, 0.325, -0.9994, 0.2789, -0.9994, 0.2789, -0.9196, 0.325, -0.9641, 0.4153, -1.055, 0.3626, -1.055, 0.3626, -0.9641, 0.4153, -1.009, 0.5056, -1.111, 0.4463, -1.111, 0.4463, -1.009, 0.5056, -1.041, 0.5717, -1.152, 0.5076, -0.942, 0.0, -0.8372, 0.0, -0.8617, 1.0, -0.9694, 1.0, 2.553, 0.5656, 2.564, 0.6702, 2.461, 0.6842, 2.45, 0.5824, 2.45, 0.5824, 2.461, 0.6842, 2.379, 0.7243, 2.368, 0.6301, 0.7233, -1.095, 0.8216, -1.161, 0.8697, -1.077, 0.7824, -1.018, 0.7824, -1.018, 0.8697, -1.077, 0.922, -0.9878, 0.8455, -0.9363, 0.8455, -0.9363, 0.922, -0.9878, 0.9642, -0.9182, 0.8958, -0.8721, 1.319, 0.6743, 1.384, 0.6664, 1.399, 0.7693, 1.336, 0.7769, 1.336, 0.7769, 1.399, 0.7693, 1.384, 1.973, 1.319, 1.981, -0.887, 0.2589, -0.8108, 0.2905, -0.8344, 0.3603, -0.9196, 0.325, -0.9196, 0.325, -0.8344, 0.3603, -0.8668, 0.4556, -0.9641, 0.4153, -0.9641, 0.4153, -0.8668, 0.4556, -0.8992, 0.5509, -1.009, 0.5056, -1.009, 0.5056, -0.8992, 0.5509, -0.9229, 0.6207, -1.041, 0.5717, -0.8372, 0.0, -0.7324, 0.0, -0.754, 1.0, -0.8617, 1.0, 2.564, 0.6702, 2.574, 0.7844, 2.47, 0.7953, 2.461, 0.6842, 2.461, 0.6842, 2.47, 0.7953, 2.387, 0.827, 2.379, 0.7243, 0.8216, -1.161, 0.9276, -1.214, 0.964, -1.124, 0.8697, -1.077, 0.8697, -1.077, 0.964, -1.124, 1.004, -1.029, 0.922, -0.9878, 0.922, -0.9878, 1.004, -1.029, 1.038, -0.9551, 0.9642, -0.9182, 1.384, 0.6664, 1.456, 0.6599, 1.468, 0.7631, 1.399, 0.7693, 1.399, 0.7693, 1.468, 0.7631, 1.456, 1.967, 1.384, 1.973, -0.8108, 0.2905, -0.731, 0.3118, -0.7454, 0.3841, -0.8344, 0.3603, -0.8344, 0.3603, -0.7454, 0.3841, -0.765, 0.4829, -0.8668, 0.4556, -0.8668, 0.4556, -0.765, 0.4829, -0.7847, 0.5816, -0.8992, 0.5509, -0.8992, 0.5509, -0.7847, 0.5816, -0.7991, 0.6539, -0.9229, 0.6207, -0.7324, 0.0, -0.6275, 0.0, -0.6463, 1.0, -0.754, 1.0, 2.574, 0.7844, 2.58, 0.9061, 2.477, 0.9137, 2.47, 0.7953, 2.47, 0.7953, 2.477, 0.9137, 2.393, 0.9366, 2.387, 0.827, 0.9276, -1.214, 1.039, -1.253, 1.063, -1.158, 0.964, -1.124, 0.964, -1.124, 1.063, -1.158, 1.091, -1.059, 1.004, -1.029, 1.004, -1.029, 1.091, -1.059, 1.116, -0.982, 1.038, -0.9551, 1.456, 0.6599, 1.532, 0.655, 1.541, 0.7584, 1.468, 0.7631, 1.468, 0.7631, 1.541, 0.7584, 1.532, 1.962, 1.456, 1.967, -0.731, 0.3118, -0.6492, 0.3226, -0.654, 0.3962, -0.7454, 0.3841, -0.7454, 0.3841, -0.654, 0.3962, -0.6606, 0.4966, -0.765, 0.4829, -0.765, 0.4829, -0.6606, 0.4966, -0.6672, 0.5971, -0.7847, 0.5816, -0.7847, 0.5816, -0.6672, 0.5971, -0.672, 0.6706, -0.7991, 0.6539, -0.6275, 0.0, -0.5227, 0.0, -0.5386, 1.0, -0.6463, 1.0, 0.7368, 0.9431, 0.6458, 0.9808, 0.5492, 1.0, 0.4508, 1.0, 0.3542, 0.9808, 0.2632, 0.9431, 0.1813, 0.8884, 0.1116, 0.8187, 0.05691, 0.7368, 0.01921, 0.6458, -2.897e-08, 0.5492, -3.325e-08, 0.4508, 0.01921, 0.3542, 0.05691, 0.2632, 0.1116, 0.1813, 0.1813, 0.1116, 0.2632, 0.05691, 0.3542, 0.01921, 0.4508, -2.504e-08, 0.5492, -3.764e-08, 0.6458, 0.01921, 0.7368, 0.05691, 0.8187, 0.1116, 0.8884, 0.1813, 0.9431, 0.2632, 0.9808, 0.3542, 1.0, 0.4508, 1.0, 0.5492, 0.9808, 0.6458, 0.9431, 0.7368, 0.8884, 0.8187, 0.8187, 0.8884])
me_torus.materials.append(mat_material_001)
me_torus.update()
me_cube_003 = bpy.data.meshes.new('Cube.003')
me_cube_003.from_pydata([(-1.0, -1.0, -1.0), (-1.0, -1.0, 1.0), (-1.0, 1.0, -1.0), (-1.0, 1.0, 1.0), (1.0, -1.0, -1.0), (1.0, -1.0, 1.0), (1.0, 1.0, -1.0), (1.0, 1.0, 1.0), (-13.6, -10.65, 1.824), (-13.84, -10.65, 1.808), (-13.6, 10.17, 1.824), (-13.84, 10.17, 1.808), (1.127, -10.65, 0.8836), (0.8828, -10.65, 0.868), (1.127, 10.17, 0.8836), (0.8828, 10.17, 0.868), (-29.06, -10.65, 0.8912), (-28.82, -10.65, 0.8754), (-29.06, 10.17, 0.8912), (-28.82, 10.17, 0.8754), (-14.11, -10.65, 1.817), (-13.87, -10.65, 1.801), (-14.11, 10.17, 1.817), (-13.87, 10.17, 1.801), (-29.03, -1.0, -1.0), (-29.03, -1.0, 1.0), (-29.03, 1.0, -1.0), (-29.03, 1.0, 1.0), (-27.03, -1.0, -1.0), (-27.03, -1.0, 1.0), (-27.03, 1.0, -1.0), (-27.03, 1.0, 1.0)], [], [(0, 1, 3, 2), (2, 3, 7, 6), (6, 7, 5, 4), (4, 5, 1, 0), (2, 6, 4, 0), (7, 3, 1, 5), (8, 9, 11, 10), (10, 11, 15, 14), (14, 15, 13, 12), (12, 13, 9, 8), (10, 14, 12, 8), (15, 11, 9, 13), (16, 17, 19, 18), (18, 19, 23, 22), (22, 23, 21, 20), (20, 21, 17, 16), (18, 22, 20, 16), (23, 19, 17, 21), (24, 25, 27, 26), (26, 27, 31, 30), (30, 31, 29, 28), (28, 29, 25, 24), (26, 30, 28, 24), (31, 27, 25, 29)])
_uv = me_cube_003.uv_layers.new(name='UVMap')
_uv.uv.foreach_set('vector', [0.375, 0.0, 0.625, 0.0, 0.625, 0.25, 0.375, 0.25, 0.375, 0.25, 0.625, 0.25, 0.625, 0.5, 0.375, 0.5, 0.375, 0.5, 0.625, 0.5, 0.625, 0.75, 0.375, 0.75, 0.375, 0.75, 0.625, 0.75, 0.625, 1.0, 0.375, 1.0, 0.125, 0.5, 0.375, 0.5, 0.375, 0.75, 0.125, 0.75, 0.625, 0.5, 0.875, 0.5, 0.875, 0.75, 0.625, 0.75, 0.375, 0.0, 0.625, 0.0, 0.625, 0.25, 0.375, 0.25, 0.375, 0.25, 0.625, 0.25, 0.625, 0.5, 0.375, 0.5, 0.375, 0.5, 0.625, 0.5, 0.625, 0.75, 0.375, 0.75, 0.375, 0.75, 0.625, 0.75, 0.625, 1.0, 0.375, 1.0, 0.125, 0.5, 0.375, 0.5, 0.375, 0.75, 0.125, 0.75, 0.625, 0.5, 0.875, 0.5, 0.875, 0.75, 0.625, 0.75, 0.375, 0.0, 0.625, 0.0, 0.625, 0.25, 0.375, 0.25, 0.375, 0.25, 0.625, 0.25, 0.625, 0.5, 0.375, 0.5, 0.375, 0.5, 0.625, 0.5, 0.625, 0.75, 0.375, 0.75, 0.375, 0.75, 0.625, 0.75, 0.625, 1.0, 0.375, 1.0, 0.125, 0.5, 0.375, 0.5, 0.375, 0.75, 0.125, 0.75, 0.625, 0.5, 0.875, 0.5, 0.875, 0.75, 0.625, 0.75, 0.375, 0.0, 0.625, 0.0, 0.625, 0.25, 0.375, 0.25, 0.375, 0.25, 0.625, 0.25, 0.625, 0.5, 0.375, 0.5, 0.375, 0.5, 0.625, 0.5, 0.625, 0.75, 0.375, 0.75, 0.375, 0.75, 0.625, 0.75, 0.625, 1.0, 0.375, 1.0, 0.125, 0.5, 0.375, 0.5, 0.375, 0.75, 0.125, 0.75, 0.625, 0.5, 0.875, 0.5, 0.875, 0.75, 0.625, 0.75])
me_cube_003.materials.append(mat_material_002)
me_cube_003.update()

# ---- objects
ob_torus = bpy.data.objects.new('Torus', me_torus)
ob_cube_002 = bpy.data.objects.new('Cube.002', me_cube_003)

# ---- transforms, parenting, visibility, modifiers, constraints
ob_torus.location = (0.0, 0.0, 0.0)
ob_cube_002.location = (1.076, 0.0, 0.9657)
ob_cube_002.scale = (0.07409, 0.07409, 1.16)

# ---- collection membership
col_collection.objects.link(ob_torus)
col_collection.objects.link(ob_cube_002)

# ---- scene / render settings (as saved in the file)
scene.frame_start = 1; scene.frame_end = 250; scene.frame_set(17)
scene.render.engine = 'BLENDER_EEVEE_NEXT'
scene.cycles.sampling_pattern = 'TABULATED_SOBOL'
scene.eevee.ray_tracing_options.trace_max_roughness = 0.0
bpy.context.view_layer.update()

# ---- added for rendering (the .blend has no active camera and no usable light): camera, sun
cam_auto = bpy.data.cameras.new('AutoCamera')
cam_auto.lens = 50.0
cam_auto.sensor_width = 36.0
cam_auto.clip_end = 1000.0
ob_auto_camera = bpy.data.objects.new('AutoCamera', cam_auto)
scene.collection.objects.link(ob_auto_camera)
ob_auto_camera.location = (4.45934, -5.35121, 5.01109)
ob_auto_camera.rotation_euler = (1.09748, -7.21219e-08, 0.694738)
scene.camera = ob_auto_camera
light_auto_sun = bpy.data.lights.new('AutoSun', 'SUN')
light_auto_sun.energy = 3.0
light_auto_sun.angle = 0.0523599
ob_auto_sun = bpy.data.objects.new('AutoSun', light_auto_sun)
scene.collection.objects.link(ob_auto_sun)
ob_auto_sun.rotation_euler = (0.872665, 0.174533, 0.523599)
bpy.context.view_layer.update()
